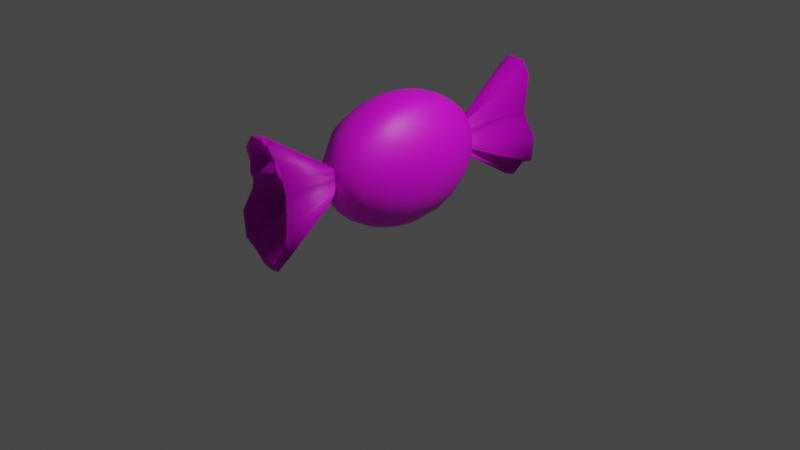 # Source: Caramelo.blend  (saved by Blender 2.82.7; exported with 4.5.12 LTS)
import bpy
from mathutils import Matrix  # noqa: F401  (used for matrix-valued properties, if any)

bpy.ops.wm.read_factory_settings(use_empty=True)
scene = bpy.context.scene
scene.name = 'Scene'

# ---- collections
col_collection = bpy.data.collections.new('Collection'); scene.collection.children.link(col_collection)

# ---- images (referenced by path relative to the original .blend; pixels are not part of the script)
import os
ASSET_DIR = os.environ.get("B2B_ASSET_DIR", "")  # directory of the original .blend (textures are referenced by path, not embedded)
HERE = os.path.dirname(os.path.abspath(__file__))  # packed textures are extracted next to this script under _unpacked/

def load_image(name, relpath, width, height, colorspace="sRGB"):
    """Load a texture the original file referenced (path relative to the .blend, or extracted next to this script)."""
    p = next((c for c in (os.path.join(HERE, relpath), os.path.join(ASSET_DIR, relpath)) if relpath and os.path.exists(c)), "")
    if p:
        img = bpy.data.images.load(p, check_existing=True)
        img.name = name
    else:  # same state as the original file: an image datablock whose file is absent (Cycles renders it pink)
        img = bpy.data.images.new(name, width, height)
        img.source = "FILE"
        img.filepath = "//" + (relpath or name)
    img.colorspace_settings.name = colorspace
    return img
img_empaqueazul = load_image('EmpaqueAzul', 'EmpaqueAzul.png', 1024, 1024, 'sRGB')
img_alasazul = load_image('AlasAzul', '', 256, 256, 'sRGB')
img_estrella = load_image('Estrella', 'Estrella.png', 1024, 1024, 'sRGB')

# ---- materials (node trees are filled in below, after node groups)
mat_emboltorio = bpy.data.materials.new('Emboltorio')
mat_emboltorio.use_transparent_shadow = False
mat_alas = bpy.data.materials.new('Alas')
mat_alas.use_transparent_shadow = False
mat_estrella = bpy.data.materials.new('Estrella')
mat_estrella.alpha_threshold = 0.0
mat_estrella.use_transparent_shadow = False
mat_estrella.line_color = (0.0, 0.0, 0.0, 1.0)

# ---- material node trees
mat_emboltorio.use_nodes = True; mat_emboltorio.node_tree.nodes.clear()
_N = mat_emboltorio.node_tree.nodes; _L = mat_emboltorio.node_tree.links
n0 = _N.new('ShaderNodeOutputMaterial'); n0.name = 'Material Output'; n0.location = (300, 300)
n1 = _N.new('ShaderNodeBsdfPrincipled'); n1.name = 'Principled BSDF'; n1.location = (10, 300)
n1.distribution = 'GGX'
n1.subsurface_method = 'BURLEY'
n1.inputs[3].default_value = 1.45
n1.inputs[27].default_value = (0.0, 0.0, 0.0, 1.0)
n1.inputs[28].default_value = 1.0
n2 = _N.new('ShaderNodeTexImage'); n2.name = 'Image Texture'; n2.location = (-280, 275)
n2.image = img_empaqueazul
_L.new(n1.outputs[0], n0.inputs[0])
_L.new(n2.outputs[0], n1.inputs[0])
n0.is_active_output = True
mat_alas.use_nodes = True; mat_alas.node_tree.nodes.clear()
_N = mat_alas.node_tree.nodes; _L = mat_alas.node_tree.links
n0 = _N.new('ShaderNodeOutputMaterial'); n0.name = 'Material Output'; n0.location = (300, 300)
n1 = _N.new('ShaderNodeBsdfPrincipled'); n1.name = 'Principled BSDF'; n1.location = (10, 300)
n1.distribution = 'GGX'
n1.subsurface_method = 'BURLEY'
n1.inputs[3].default_value = 1.45
n1.inputs[27].default_value = (0.0, 0.0, 0.0, 1.0)
n1.inputs[28].default_value = 1.0
n2 = _N.new('ShaderNodeTexImage'); n2.name = 'Image Texture'; n2.location = (-280, 275)
n2.image = img_alasazul
_L.new(n1.outputs[0], n0.inputs[0])
_L.new(n2.outputs[0], n1.inputs[0])
n0.is_active_output = True
mat_estrella.use_nodes = True; mat_estrella.node_tree.nodes.clear()
_N = mat_estrella.node_tree.nodes; _L = mat_estrella.node_tree.links
n0 = _N.new('ShaderNodeOutputMaterial'); n0.name = 'Material Output'; n0.location = (300, 300)
n1 = _N.new('ShaderNodeBsdfPrincipled'); n1.name = 'Principled BSDF'; n1.location = (10, 300)
n1.distribution = 'GGX'
n1.subsurface_method = 'BURLEY'
n1.inputs[2].default_value = 0.4
n1.inputs[3].default_value = 1.45
n1.inputs[27].default_value = (0.0, 0.0, 0.0, 1.0)
n1.inputs[28].default_value = 1.0
n2 = _N.new('ShaderNodeTexImage'); n2.name = 'Image Texture'; n2.location = (-280, 275)
n2.image = img_estrella
_L.new(n1.outputs[0], n0.inputs[0])
_L.new(n2.outputs[0], n1.inputs[0])
n0.is_active_output = True

# ---- world
world_world = bpy.data.worlds.new('World'); scene.world = world_world
world_world.use_nodes = True; world_world.node_tree.nodes.clear()
_N = world_world.node_tree.nodes; _L = world_world.node_tree.links
n0 = _N.new('ShaderNodeOutputWorld'); n0.name = 'World Output'; n0.location = (300, 300)
n1 = _N.new('ShaderNodeBackground'); n1.name = 'Background'; n1.location = (10, 300)
n1.inputs[0].default_value = (0.05088, 0.05088, 0.05088, 1.0)
_L.new(n1.outputs[0], n0.inputs[0])
n0.is_active_output = True
world_world.color = (0.05088, 0.05088, 0.05088)
world_world.use_sun_shadow = False
world_world.sun_shadow_jitter_overblur = 0.0

# ---- cameras
cam_camera = bpy.data.cameras.new('Camera')
cam_camera.clip_end = 100.0
cam_camera.ortho_scale = 7.314

# ---- lights
light_light = bpy.data.lights.new('Light', 'POINT')
light_light.transmission_factor = 0.0
light_light.energy = 1000.0
light_light.shadow_soft_size = 0.1
light_light.shadow_maximum_resolution = 0.006
light_light.use_absolute_resolution = True

# ---- meshes
me_sphere = bpy.data.meshes.new('Sphere')
me_sphere.from_pydata([(-8.915e-09, 0.2625, 0.9808), (-8.915e-09, 0.5148, 0.9239), (-8.915e-09, 0.7474, 0.8315), (-8.915e-09, 1.243, 0.3827), (-8.915e-09, 1.319, 0.1951), (-8.915e-09, 1.319, -0.1951), (-8.915e-09, 0.7474, -0.8315), (-8.915e-09, 0.2625, -0.9808), (0.05124, 0.2496, 0.9808), (0.1005, 0.4896, 0.9239), (0.1459, 0.7108, 0.8315), (0.1857, 0.9047, 0.7071), (0.2184, 1.064, 0.5556), (0.2426, 1.182, 0.3827), (0.2576, 1.255, 0.1951), (0.2626, 1.279, 7.55e-08), (0.2576, 1.255, -0.1951), (0.2426, 1.182, -0.3827), (0.2184, 1.064, -0.5556), (0.1857, 0.9047, -0.7071), (0.1459, 0.7108, -0.8315), (0.1005, 0.4896, -0.9239), (0.05124, 0.2496, -0.9808), (0.09746, 0.2123, 0.9808), (0.1912, 0.4165, 0.9239), (0.2775, 0.6047, 0.8315), (0.3533, 0.7696, 0.7071), (0.3688, 0.9049, 0.5556), (0.4096, 1.006, 0.3827), (0.4347, 1.067, 0.1951), (0.4432, 1.088, 7.55e-08), (0.4347, 1.067, -0.1951), (0.4096, 1.006, -0.3827), (0.3688, 0.9049, -0.5556), (0.3533, 0.7696, -0.7071), (0.2775, 0.6047, -0.8315), (0.1912, 0.4165, -0.9239), (0.09746, 0.2123, -0.9808), (0.1341, 0.1543, 0.9808), (0.2631, 0.3026, 0.9239), (0.382, 0.4393, 0.8315), (0.4314, 0.5591, 0.7071), (0.507, 0.6575, 0.5556), (0.5632, 0.7305, 0.3827), (0.5978, 0.7755, 0.1951), (0.6094, 0.7907, 7.55e-08), (0.5978, 0.7755, -0.1951), (0.5632, 0.7305, -0.3827), (0.507, 0.6575, -0.5556), (0.4314, 0.5591, -0.7071), (0.382, 0.4393, -0.8315), (0.2631, 0.3026, -0.9239), (0.1341, 0.1543, -0.9808), (0.1577, 0.0811, 0.9808), (0.3093, 0.1591, 0.9239), (0.3986, 0.231, 0.8315), (0.5069, 0.294, 0.7071), (0.5957, 0.3457, 0.5556), (0.6618, 0.3841, 0.3827), (0.7024, 0.4077, 0.1951), (0.7162, 0.4157, 7.55e-08), (0.7024, 0.4077, -0.1951), (0.6618, 0.3841, -0.3827), (0.5957, 0.3457, -0.5556), (0.5069, 0.294, -0.7071), (0.3986, 0.231, -0.8315), (0.3093, 0.1591, -0.9239), (0.1577, 0.0811, -0.9808), (0.1658, -4.27e-07, 0.9808), (0.3253, -4.47e-07, 0.9239), (0.419, -4.37e-07, 0.8315), (0.5329, -4.57e-07, 0.7071), (0.6263, -3.969e-07, 0.5556), (0.6957, -5.172e-07, 0.3827), (0.7385, -5.172e-07, 0.1951), (0.7529, -3.969e-07, 7.55e-08), (0.7385, -4.771e-07, -0.1951), (0.6957, -4.37e-07, -0.3827), (0.6263, -3.969e-07, -0.5556), (0.5329, -4.57e-07, -0.7071), (0.419, -4.169e-07, -0.8315), (0.3253, -4.169e-07, -0.9239), (0.1658, -4.219e-07, -0.9808), (0.1577, -0.0811, 0.9808), (0.3093, -0.1591, 0.9239), (0.3986, -0.231, 0.8315), (0.5069, -0.294, 0.7071), (0.5957, -0.3457, 0.5556), (0.6618, -0.3841, 0.3827), (0.7024, -0.4077, 0.1951), (0.7162, -0.4157, 7.55e-08), (0.7024, -0.4077, -0.1951), (0.6618, -0.3841, -0.3827), (0.5957, -0.3457, -0.5556), (0.5069, -0.294, -0.7071), (0.3986, -0.231, -0.8315), (0.3093, -0.1591, -0.9239), (0.1577, -0.0811, -0.9808), (0.1341, -0.1543, 0.9808), (0.2631, -0.3026, 0.9239), (0.382, -0.4393, 0.8315), (0.4314, -0.5591, 0.7071), (0.507, -0.6575, 0.5556), (0.5632, -0.7305, 0.3827), (0.5978, -0.7755, 0.1951), (0.6094, -0.7907, 7.55e-08), (0.5978, -0.7755, -0.1951), (0.5632, -0.7305, -0.3827), (0.507, -0.6575, -0.5556), (0.4314, -0.5591, -0.7071), (0.382, -0.4393, -0.8315), (0.2631, -0.3026, -0.9239), (0.1341, -0.1543, -0.9808), (0.09746, -0.2123, 0.9808), (0.1912, -0.4165, 0.9239), (0.2775, -0.6047, 0.8315), (0.3533, -0.7696, 0.7071), (0.3688, -0.9049, 0.5556), (0.4096, -1.006, 0.3827), (0.4347, -1.067, 0.1951), (0.4432, -1.088, 7.55e-08), (0.4347, -1.067, -0.1951), (0.4096, -1.006, -0.3827), (0.3688, -0.9049, -0.5556), (0.3533, -0.7696, -0.7071), (0.2775, -0.6047, -0.8315), (0.1912, -0.4165, -0.9239), (0.09746, -0.2123, -0.9808), (0.05124, -0.2496, 0.9808), (0.1005, -0.4896, 0.9239), (0.1459, -0.7108, 0.8315), (0.1857, -0.9047, 0.7071), (0.2184, -1.064, 0.5556), (0.2426, -1.182, 0.3827), (0.2576, -1.255, 0.1951), (0.2626, -1.279, 7.55e-08), (0.2576, -1.255, -0.1951), (0.2426, -1.182, -0.3827), (0.2184, -1.064, -0.5556), (0.1857, -0.9047, -0.7071), (0.1459, -0.7108, -0.8315), (0.1005, -0.4896, -0.9239), (0.05124, -0.2496, -0.9808), (-2.149e-08, -0.2625, 0.9808), (-5.632e-08, -0.5148, 0.9239), (-6.265e-08, -0.7474, 0.8315), (-1.199e-08, -0.9513, 0.7071), (-1.199e-08, -1.119, 0.5556), (-2.465e-08, -1.243, 0.3827), (-4.998e-08, -1.319, 0.1951), (5.133e-08, -1.345, 7.55e-08), (-4.998e-08, -1.319, -0.1951), (2.6e-08, -1.243, -0.3827), (-1.199e-08, -1.119, -0.5556), (-1.199e-08, -0.9513, -0.7071), (-6.265e-08, -0.7474, -0.8315), (-1.199e-08, -0.5148, -0.9239), (-5.658e-09, -0.2625, -0.9808), (-0.05124, -0.2496, 0.9808), (-0.1005, -0.4896, 0.9239), (-0.1459, -0.7108, 0.8315), (-0.1857, -0.9047, 0.7071), (-0.2184, -1.064, 0.5556), (-0.2426, -1.182, 0.3827), (-0.2576, -1.255, 0.1951), (-0.2626, -1.279, 7.55e-08), (-0.2576, -1.255, -0.1951), (-0.2426, -1.182, -0.3827), (-0.2184, -1.064, -0.5556), (-0.1857, -0.9047, -0.7071), (-0.1459, -0.7108, -0.8315), (-0.1005, -0.4896, -0.9239), (-0.05124, -0.2496, -0.9808), (-0.09746, -0.2123, 0.9808), (-0.1912, -0.4165, 0.9239), (-0.2775, -0.6047, 0.8315), (-0.3533, -0.7696, 0.7071), (-0.4154, -0.9049, 0.5556), (-0.4065, -1.006, 0.3827), (-0.4317, -1.067, 0.1951), (-0.4401, -1.088, 7.55e-08), (-0.4317, -1.067, -0.1951), (-0.4065, -1.006, -0.3827), (-0.4154, -0.9049, -0.5556), (-0.3533, -0.7696, -0.7071), (-0.2775, -0.6047, -0.8315), (-0.1912, -0.4165, -0.9239), (-0.09746, -0.2123, -0.9808), (-0.1341, -0.1543, 0.9808), (-0.2631, -0.3026, 0.9239), (-0.382, -0.4393, 0.8315), (-0.4283, -0.5591, 0.7071), (-0.5039, -0.6575, 0.5556), (-0.5601, -0.7305, 0.3827), (-0.5947, -0.7755, 0.1951), (-0.6064, -0.7907, 7.55e-08), (-0.5947, -0.7755, -0.1951), (-0.5601, -0.7305, -0.3827), (-0.5039, -0.6575, -0.5556), (-0.4283, -0.5591, -0.7071), (-0.382, -0.4393, -0.8315), (-0.2631, -0.3026, -0.9239), (-0.1341, -0.1543, -0.9808), (-0.1577, -0.0811, 0.9808), (-0.3093, -0.1591, 0.9239), (-0.3955, -0.231, 0.8315), (-0.5038, -0.294, 0.7071), (-0.5927, -0.3457, 0.5556), (-0.6587, -0.3841, 0.3827), (-0.6994, -0.4077, 0.1951), (-0.7131, -0.4157, 7.55e-08), (-0.6994, -0.4077, -0.1951), (-0.6587, -0.3841, -0.3827), (-0.5927, -0.3457, -0.5556), (-0.5038, -0.294, -0.7071), (-0.3955, -0.231, -0.8315), (-0.3093, -0.1591, -0.9239), (-0.1577, -0.0811, -0.9808), (-0.1658, -3.969e-07, 0.9808), (-0.3253, -3.367e-07, 0.9239), (-0.4159, -3.768e-07, 0.8315), (-0.5298, -4.37e-07, 0.7071), (-0.6232, -4.37e-07, 0.5556), (-0.6927, -3.568e-07, 0.3827), (-0.7354, -2.365e-07, 0.1951), (-0.7499, -4.771e-07, 7.55e-08), (-0.7354, -2.365e-07, -0.1951), (-0.6927, -5.172e-07, -0.3827), (-0.6232, -4.37e-07, -0.5556), (-0.5298, -4.37e-07, -0.7071), (-0.4159, -3.768e-07, -0.8315), (-0.3253, -4.57e-07, -0.9239), (-0.1658, -4.47e-07, -0.9808), (-0.1577, 0.0811, 0.9808), (-0.3093, 0.1591, 0.9239), (-0.3955, 0.231, 0.8315), (-0.5038, 0.294, 0.7071), (-0.5927, 0.3457, 0.5556), (-0.6587, 0.3841, 0.3827), (-0.6994, 0.4077, 0.1951), (-0.7131, 0.4157, 7.55e-08), (-0.6994, 0.4077, -0.1951), (-0.6587, 0.3841, -0.3827), (-0.5927, 0.3457, -0.5556), (-0.5038, 0.294, -0.7071), (-0.3955, 0.231, -0.8315), (-0.3093, 0.1591, -0.9239), (-0.1577, 0.0811, -0.9808), (-0.1341, 0.1543, 0.9808), (-0.2631, 0.3026, 0.9239), (-0.382, 0.4393, 0.8315), (-0.4283, 0.5591, 0.7071), (-0.5039, 0.6575, 0.5556), (-0.5601, 0.7305, 0.3827), (-0.5947, 0.7755, 0.1951), (-0.6064, 0.7907, 7.55e-08), (-0.5947, 0.7755, -0.1951), (-0.5601, 0.7305, -0.3827), (-0.5039, 0.6575, -0.5556), (-0.4283, 0.5591, -0.7071), (-0.382, 0.4393, -0.8315), (-0.2631, 0.3026, -0.9239), (-0.1341, 0.1543, -0.9808), (-0.09746, 0.2123, 0.9808), (-0.1912, 0.4165, 0.9239), (-0.2775, 0.6047, 0.8315), (-0.3533, 0.7696, 0.7071), (-0.4154, 0.9049, 0.5556), (-0.4065, 1.006, 0.3827), (-0.4317, 1.067, 0.1951), (-0.4401, 1.088, 7.55e-08), (-0.4317, 1.067, -0.1951), (-0.4065, 1.006, -0.3827), (-0.4154, 0.9049, -0.5556), (-0.3533, 0.7696, -0.7071), (-0.2775, 0.6047, -0.8315), (-0.1912, 0.4165, -0.9239), (-0.09746, 0.2123, -0.9808), (-0.05124, 0.2496, 0.9808), (-0.1005, 0.4896, 0.9239), (-0.1459, 0.7108, 0.8315), (-0.1857, 0.9047, 0.7071), (-0.2184, 1.064, 0.5556), (-0.2426, 1.182, 0.3827), (-0.2576, 1.255, 0.1951), (-0.2626, 1.279, 7.55e-08), (-0.2576, 1.255, -0.1951), (-0.2426, 1.182, -0.3827), (-0.2184, 1.064, -0.5556), (-0.1857, 0.9047, -0.7071), (-0.1459, 0.7108, -0.8315), (-0.1005, 0.4896, -0.9239), (-0.05124, 0.2496, -0.9808), (-3.732e-08, 0.9513, 0.7071), (-2.465e-08, 1.119, 0.5556), (-4.998e-08, 1.345, 7.55e-08), (-4.998e-08, 1.243, -0.3827), (-2.465e-08, 1.119, -0.5556), (-3.732e-08, 0.9513, -0.7071), (-2.465e-08, 0.5148, -0.9239)], [], [(297, 296, 17, 18), (293, 2, 10, 11), (298, 297, 18, 19), (294, 293, 11, 12), (6, 298, 19, 20), (3, 294, 12, 13), (299, 6, 20, 21), (4, 3, 13, 14), (7, 299, 21, 22), (295, 4, 14, 15), (5, 295, 15, 16), (1, 0, 8, 9), (296, 5, 16, 17), (2, 1, 9, 10), (9, 8, 23, 24), (17, 16, 31, 32), (10, 9, 24, 25), (18, 17, 32, 33), (11, 10, 25, 26), (19, 18, 33, 34), (12, 11, 26, 27), (20, 19, 34, 35), (13, 12, 27, 28), (21, 20, 35, 36), (14, 13, 28, 29), (22, 21, 36, 37), (15, 14, 29, 30), (16, 15, 30, 31), (28, 27, 42, 43), (36, 35, 50, 51), (29, 28, 43, 44), (37, 36, 51, 52), (30, 29, 44, 45), (31, 30, 45, 46), (24, 23, 38, 39), (32, 31, 46, 47), (25, 24, 39, 40), (33, 32, 47, 48), (26, 25, 40, 41), (34, 33, 48, 49), (27, 26, 41, 42), (35, 34, 49, 50), (47, 46, 61, 62), (40, 39, 54, 55), (48, 47, 62, 63), (41, 40, 55, 56), (49, 48, 63, 64), (42, 41, 56, 57), (50, 49, 64, 65), (43, 42, 57, 58), (51, 50, 65, 66), (44, 43, 58, 59), (52, 51, 66, 67), (45, 44, 59, 60), (46, 45, 60, 61), (39, 38, 53, 54), (66, 65, 80, 81), (59, 58, 73, 74), (67, 66, 81, 82), (60, 59, 74, 75), (61, 60, 75, 76), (54, 53, 68, 69), (62, 61, 76, 77), (55, 54, 69, 70), (63, 62, 77, 78), (56, 55, 70, 71), (64, 63, 78, 79), (57, 56, 71, 72), (65, 64, 79, 80), (58, 57, 72, 73), (78, 77, 92, 93), (71, 70, 85, 86), (79, 78, 93, 94), (72, 71, 86, 87), (80, 79, 94, 95), (73, 72, 87, 88), (81, 80, 95, 96), (74, 73, 88, 89), (82, 81, 96, 97), (75, 74, 89, 90), (76, 75, 90, 91), (69, 68, 83, 84), (77, 76, 91, 92), (70, 69, 84, 85), (97, 96, 111, 112), (90, 89, 104, 105), (91, 90, 105, 106), (84, 83, 98, 99), (92, 91, 106, 107), (85, 84, 99, 100), (93, 92, 107, 108), (86, 85, 100, 101), (94, 93, 108, 109), (87, 86, 101, 102), (95, 94, 109, 110), (88, 87, 102, 103), (96, 95, 110, 111), (89, 88, 103, 104), (101, 100, 115, 116), (109, 108, 123, 124), (102, 101, 116, 117), (110, 109, 124, 125), (103, 102, 117, 118), (111, 110, 125, 126), (104, 103, 118, 119), (112, 111, 126, 127), (105, 104, 119, 120), (106, 105, 120, 121), (99, 98, 113, 114), (107, 106, 121, 122), (100, 99, 114, 115), (108, 107, 122, 123), (120, 119, 134, 135), (121, 120, 135, 136), (114, 113, 128, 129), (122, 121, 136, 137), (115, 114, 129, 130), (123, 122, 137, 138), (116, 115, 130, 131), (124, 123, 138, 139), (117, 116, 131, 132), (125, 124, 139, 140), (118, 117, 132, 133), (126, 125, 140, 141), (119, 118, 133, 134), (127, 126, 141, 142), (139, 138, 153, 154), (132, 131, 146, 147), (140, 139, 154, 155), (133, 132, 147, 148), (141, 140, 155, 156), (134, 133, 148, 149), (142, 141, 156, 157), (135, 134, 149, 150), (136, 135, 150, 151), (129, 128, 143, 144), (137, 136, 151, 152), (130, 129, 144, 145), (138, 137, 152, 153), (131, 130, 145, 146), (151, 150, 165, 166), (144, 143, 158, 159), (152, 151, 166, 167), (145, 144, 159, 160), (153, 152, 167, 168), (146, 145, 160, 161), (154, 153, 168, 169), (147, 146, 161, 162), (155, 154, 169, 170), (148, 147, 162, 163), (156, 155, 170, 171), (149, 148, 163, 164), (157, 156, 171, 172), (150, 149, 164, 165), (162, 161, 176, 177), (170, 169, 184, 185), (163, 162, 177, 178), (171, 170, 185, 186), (164, 163, 178, 179), (172, 171, 186, 187), (165, 164, 179, 180), (166, 165, 180, 181), (159, 158, 173, 174), (167, 166, 181, 182), (160, 159, 174, 175), (168, 167, 182, 183), (161, 160, 175, 176), (169, 168, 183, 184), (181, 180, 195, 196), (174, 173, 188, 189), (182, 181, 196, 197), (175, 174, 189, 190), (183, 182, 197, 198), (176, 175, 190, 191), (184, 183, 198, 199), (177, 176, 191, 192), (185, 184, 199, 200), (178, 177, 192, 193), (186, 185, 200, 201), (179, 178, 193, 194), (187, 186, 201, 202), (180, 179, 194, 195), (200, 199, 214, 215), (193, 192, 207, 208), (201, 200, 215, 216), (194, 193, 208, 209), (202, 201, 216, 217), (195, 194, 209, 210), (196, 195, 210, 211), (189, 188, 203, 204), (197, 196, 211, 212), (190, 189, 204, 205), (198, 197, 212, 213), (191, 190, 205, 206), (199, 198, 213, 214), (192, 191, 206, 207), (212, 211, 226, 227), (205, 204, 219, 220), (213, 212, 227, 228), (206, 205, 220, 221), (214, 213, 228, 229), (207, 206, 221, 222), (215, 214, 229, 230), (208, 207, 222, 223), (216, 215, 230, 231), (209, 208, 223, 224), (217, 216, 231, 232), (210, 209, 224, 225), (211, 210, 225, 226), (204, 203, 218, 219), (231, 230, 245, 246), (224, 223, 238, 239), (232, 231, 246, 247), (225, 224, 239, 240), (226, 225, 240, 241), (219, 218, 233, 234), (227, 226, 241, 242), (220, 219, 234, 235), (228, 227, 242, 243), (221, 220, 235, 236), (229, 228, 243, 244), (222, 221, 236, 237), (230, 229, 244, 245), (223, 222, 237, 238), (235, 234, 249, 250), (243, 242, 257, 258), (236, 235, 250, 251), (244, 243, 258, 259), (237, 236, 251, 252), (245, 244, 259, 260), (238, 237, 252, 253), (246, 245, 260, 261), (239, 238, 253, 254), (247, 246, 261, 262), (240, 239, 254, 255), (241, 240, 255, 256), (234, 233, 248, 249), (242, 241, 256, 257), (254, 253, 268, 269), (262, 261, 276, 277), (255, 254, 269, 270), (256, 255, 270, 271), (249, 248, 263, 264), (257, 256, 271, 272), (250, 249, 264, 265), (258, 257, 272, 273), (251, 250, 265, 266), (259, 258, 273, 274), (252, 251, 266, 267), (260, 259, 274, 275), (253, 252, 267, 268), (261, 260, 275, 276), (273, 272, 287, 288), (266, 265, 280, 281), (274, 273, 288, 289), (267, 266, 281, 282), (275, 274, 289, 290), (268, 267, 282, 283), (276, 275, 290, 291), (269, 268, 283, 284), (277, 276, 291, 292), (270, 269, 284, 285), (271, 270, 285, 286), (264, 263, 278, 279), (272, 271, 286, 287), (265, 264, 279, 280), (292, 291, 299, 7), (285, 284, 4, 295), (286, 285, 295, 5), (279, 278, 0, 1), (287, 286, 5, 296), (280, 279, 1, 2), (288, 287, 296, 297), (281, 280, 2, 293), (289, 288, 297, 298), (282, 281, 293, 294), (290, 289, 298, 6), (283, 282, 294, 3), (291, 290, 6, 299), (284, 283, 3, 4), (8, 0, 278, 263, 248, 233, 218, 203, 188, 173, 158, 143, 128, 113, 98, 83, 68, 53, 38, 23), (7, 22, 37, 52, 67, 82, 97, 112, 127, 142, 157, 172, 187, 202, 217, 232, 247, 262, 277, 292)])
me_sphere.polygons.foreach_set('use_smooth', [True] * 282)
_uv = me_sphere.uv_layers.new(name='UVMap')
_uv.uv.foreach_set('vector', [0.868, 0.3394, 0.9083, 0.3954, 0.8886, 0.3954, 0.8503, 0.3394, 0.8138, 0.7483, 0.7478, 0.7886, 0.736, 0.7886, 0.7988, 0.7483, 0.8138, 0.2903, 0.868, 0.3394, 0.8503, 0.3394, 0.7988, 0.2903, 0.868, 0.6992, 0.8138, 0.7483, 0.7988, 0.7483, 0.8503, 0.6992, 0.7478, 0.25, 0.8138, 0.2903, 0.7988, 0.2903, 0.736, 0.25, 0.9083, 0.6432, 0.868, 0.6992, 0.8503, 0.6992, 0.8886, 0.6432, 0.6725, 0.2201, 0.7478, 0.25, 0.736, 0.25, 0.6643, 0.2201, 0.9331, 0.5825, 0.9083, 0.6432, 0.8886, 0.6432, 0.9122, 0.5825, 0.5908, 0.2017, 0.6725, 0.2201, 0.6643, 0.2201, 0.5866, 0.2017, 0.9414, 0.5193, 0.9331, 0.5825, 0.9122, 0.5825, 0.9201, 0.5193, 0.9331, 0.4561, 0.9414, 0.5193, 0.9201, 0.5193, 0.9122, 0.4561, 0.6725, 0.8185, 0.5908, 0.8369, 0.5866, 0.8369, 0.6643, 0.8185, 0.9083, 0.3954, 0.9331, 0.4561, 0.9122, 0.4561, 0.8886, 0.3954, 0.7478, 0.7886, 0.6725, 0.8185, 0.6643, 0.8185, 0.736, 0.7886, 0.6643, 0.8185, 0.5866, 0.8369, 0.5745, 0.8369, 0.6406, 0.8185, 0.8886, 0.3954, 0.9122, 0.4561, 0.8515, 0.4561, 0.8314, 0.3954, 0.736, 0.7886, 0.6643, 0.8185, 0.6406, 0.8185, 0.7016, 0.7886, 0.8503, 0.3394, 0.8886, 0.3954, 0.8314, 0.3954, 0.7988, 0.3394, 0.7988, 0.7483, 0.736, 0.7886, 0.7016, 0.7886, 0.755, 0.7483, 0.7988, 0.2903, 0.8503, 0.3394, 0.7988, 0.3394, 0.755, 0.2903, 0.8503, 0.6992, 0.7988, 0.7483, 0.755, 0.7483, 0.7988, 0.6992, 0.736, 0.25, 0.7988, 0.2903, 0.755, 0.2903, 0.7016, 0.25, 0.8886, 0.6432, 0.8503, 0.6992, 0.7988, 0.6992, 0.8314, 0.6432, 0.6643, 0.2201, 0.736, 0.25, 0.7016, 0.25, 0.6406, 0.2201, 0.9122, 0.5825, 0.8886, 0.6432, 0.8314, 0.6432, 0.8515, 0.5825, 0.5866, 0.2017, 0.6643, 0.2201, 0.6406, 0.2201, 0.5745, 0.2017, 0.9201, 0.5193, 0.9122, 0.5825, 0.8515, 0.5825, 0.8582, 0.5193, 0.9122, 0.4561, 0.9201, 0.5193, 0.8582, 0.5193, 0.8515, 0.4561, 0.8314, 0.6432, 0.7988, 0.6992, 0.7187, 0.6992, 0.7424, 0.6432, 0.6406, 0.2201, 0.7016, 0.25, 0.648, 0.25, 0.6038, 0.2201, 0.8515, 0.5825, 0.8314, 0.6432, 0.7424, 0.6432, 0.7569, 0.5825, 0.5745, 0.2017, 0.6406, 0.2201, 0.6038, 0.2201, 0.5557, 0.2017, 0.8582, 0.5193, 0.8515, 0.5825, 0.7569, 0.5825, 0.7619, 0.5193, 0.8515, 0.4561, 0.8582, 0.5193, 0.7619, 0.5193, 0.7569, 0.4561, 0.6406, 0.8185, 0.5745, 0.8369, 0.5557, 0.8369, 0.6038, 0.8185, 0.8314, 0.3954, 0.8515, 0.4561, 0.7569, 0.4561, 0.7424, 0.3954, 0.7016, 0.7886, 0.6406, 0.8185, 0.6038, 0.8185, 0.648, 0.7886, 0.7988, 0.3394, 0.8314, 0.3954, 0.7424, 0.3954, 0.7187, 0.3394, 0.755, 0.7483, 0.7016, 0.7886, 0.648, 0.7886, 0.6868, 0.7483, 0.755, 0.2903, 0.7988, 0.3394, 0.7187, 0.3394, 0.6868, 0.2903, 0.7988, 0.6992, 0.755, 0.7483, 0.6868, 0.7483, 0.7187, 0.6992, 0.7016, 0.25, 0.755, 0.2903, 0.6868, 0.2903, 0.648, 0.25, 0.7424, 0.3954, 0.7569, 0.4561, 0.6378, 0.4561, 0.6301, 0.3954, 0.648, 0.7886, 0.6038, 0.8185, 0.5573, 0.8185, 0.5806, 0.7886, 0.7187, 0.3394, 0.7424, 0.3954, 0.6301, 0.3954, 0.6177, 0.3394, 0.6868, 0.7483, 0.648, 0.7886, 0.5806, 0.7886, 0.601, 0.7483, 0.6868, 0.2903, 0.7187, 0.3394, 0.6177, 0.3394, 0.601, 0.2903, 0.7187, 0.6992, 0.6868, 0.7483, 0.601, 0.7483, 0.6177, 0.6992, 0.648, 0.25, 0.6868, 0.2903, 0.601, 0.2903, 0.5806, 0.25, 0.7424, 0.6432, 0.7187, 0.6992, 0.6177, 0.6992, 0.6301, 0.6432, 0.6038, 0.2201, 0.648, 0.25, 0.5806, 0.25, 0.5573, 0.2201, 0.7569, 0.5825, 0.7424, 0.6432, 0.6301, 0.6432, 0.6378, 0.5825, 0.5557, 0.2017, 0.6038, 0.2201, 0.5573, 0.2201, 0.532, 0.2017, 0.7619, 0.5193, 0.7569, 0.5825, 0.6378, 0.5825, 0.6404, 0.5193, 0.7569, 0.4561, 0.7619, 0.5193, 0.6404, 0.5193, 0.6378, 0.4561, 0.6038, 0.8185, 0.5557, 0.8369, 0.532, 0.8369, 0.5573, 0.8185, 0.5573, 0.2201, 0.5806, 0.25, 0.5058, 0.25, 0.5058, 0.2201, 0.6378, 0.5825, 0.6301, 0.6432, 0.5058, 0.6432, 0.5058, 0.5825, 0.532, 0.2017, 0.5573, 0.2201, 0.5058, 0.2201, 0.5058, 0.2017, 0.6404, 0.5193, 0.6378, 0.5825, 0.5058, 0.5825, 0.5058, 0.5193, 0.6378, 0.4561, 0.6404, 0.5193, 0.5058, 0.5193, 0.5058, 0.4561, 0.5573, 0.8185, 0.532, 0.8369, 0.5058, 0.8369, 0.5058, 0.8185, 0.6301, 0.3954, 0.6378, 0.4561, 0.5058, 0.4561, 0.5058, 0.3954, 0.5806, 0.7886, 0.5573, 0.8185, 0.5058, 0.8185, 0.5058, 0.7886, 0.6177, 0.3394, 0.6301, 0.3954, 0.5058, 0.3954, 0.5058, 0.3394, 0.601, 0.7483, 0.5806, 0.7886, 0.5058, 0.7886, 0.5058, 0.7483, 0.601, 0.2903, 0.6177, 0.3394, 0.5058, 0.3394, 0.5058, 0.2903, 0.6177, 0.6992, 0.601, 0.7483, 0.5058, 0.7483, 0.5058, 0.6992, 0.5806, 0.25, 0.601, 0.2903, 0.5058, 0.2903, 0.5058, 0.25, 0.6301, 0.6432, 0.6177, 0.6992, 0.5058, 0.6992, 0.5058, 0.6432, 0.5058, 0.3394, 0.5058, 0.3954, 0.3814, 0.3954, 0.3938, 0.3394, 0.5058, 0.7483, 0.5058, 0.7886, 0.431, 0.7886, 0.4106, 0.7483, 0.5058, 0.2903, 0.5058, 0.3394, 0.3938, 0.3394, 0.4106, 0.2903, 0.5058, 0.6992, 0.5058, 0.7483, 0.4106, 0.7483, 0.3938, 0.6992, 0.5058, 0.25, 0.5058, 0.2903, 0.4106, 0.2903, 0.431, 0.25, 0.5058, 0.6432, 0.5058, 0.6992, 0.3938, 0.6992, 0.3814, 0.6432, 0.5058, 0.2201, 0.5058, 0.25, 0.431, 0.25, 0.4542, 0.2201, 0.5058, 0.5825, 0.5058, 0.6432, 0.3814, 0.6432, 0.3737, 0.5825, 0.5058, 0.2017, 0.5058, 0.2201, 0.4542, 0.2201, 0.4795, 0.2017, 0.5058, 0.5193, 0.5058, 0.5825, 0.3737, 0.5825, 0.3711, 0.5193, 0.5058, 0.4561, 0.5058, 0.5193, 0.3711, 0.5193, 0.3737, 0.4561, 0.5058, 0.8185, 0.5058, 0.8369, 0.4795, 0.8369, 0.4542, 0.8185, 0.5058, 0.3954, 0.5058, 0.4561, 0.3737, 0.4561, 0.3814, 0.3954, 0.5058, 0.7886, 0.5058, 0.8185, 0.4542, 0.8185, 0.431, 0.7886, 0.4795, 0.2017, 0.4542, 0.2201, 0.4078, 0.2201, 0.4558, 0.2017, 0.3711, 0.5193, 0.3737, 0.5825, 0.2546, 0.5825, 0.2497, 0.5193, 0.3737, 0.4561, 0.3711, 0.5193, 0.2497, 0.5193, 0.2546, 0.4561, 0.4542, 0.8185, 0.4795, 0.8369, 0.4558, 0.8369, 0.4078, 0.8185, 0.3814, 0.3954, 0.3737, 0.4561, 0.2546, 0.4561, 0.2692, 0.3954, 0.431, 0.7886, 0.4542, 0.8185, 0.4078, 0.8185, 0.3635, 0.7886, 0.3938, 0.3394, 0.3814, 0.3954, 0.2692, 0.3954, 0.2928, 0.3394, 0.4106, 0.7483, 0.431, 0.7886, 0.3635, 0.7886, 0.3247, 0.7483, 0.4106, 0.2903, 0.3938, 0.3394, 0.2928, 0.3394, 0.3247, 0.2903, 0.3938, 0.6992, 0.4106, 0.7483, 0.3247, 0.7483, 0.2928, 0.6992, 0.431, 0.25, 0.4106, 0.2903, 0.3247, 0.2903, 0.3635, 0.25, 0.3814, 0.6432, 0.3938, 0.6992, 0.2928, 0.6992, 0.2692, 0.6432, 0.4542, 0.2201, 0.431, 0.25, 0.3635, 0.25, 0.4078, 0.2201, 0.3737, 0.5825, 0.3814, 0.6432, 0.2692, 0.6432, 0.2546, 0.5825, 0.3247, 0.7483, 0.3635, 0.7886, 0.3099, 0.7886, 0.2565, 0.7483, 0.3247, 0.2903, 0.2928, 0.3394, 0.2127, 0.3394, 0.2565, 0.2903, 0.2928, 0.6992, 0.3247, 0.7483, 0.2565, 0.7483, 0.2127, 0.6992, 0.3635, 0.25, 0.3247, 0.2903, 0.2565, 0.2903, 0.3099, 0.25, 0.2692, 0.6432, 0.2928, 0.6992, 0.2127, 0.6992, 0.1801, 0.6432, 0.4078, 0.2201, 0.3635, 0.25, 0.3099, 0.25, 0.3709, 0.2201, 0.2546, 0.5825, 0.2692, 0.6432, 0.1801, 0.6432, 0.1601, 0.5825, 0.4558, 0.2017, 0.4078, 0.2201, 0.3709, 0.2201, 0.437, 0.2017, 0.2497, 0.5193, 0.2546, 0.5825, 0.1601, 0.5825, 0.1533, 0.5193, 0.2546, 0.4561, 0.2497, 0.5193, 0.1533, 0.5193, 0.1601, 0.4561, 0.4078, 0.8185, 0.4558, 0.8369, 0.437, 0.8369, 0.3709, 0.8185, 0.2692, 0.3954, 0.2546, 0.4561, 0.1601, 0.4561, 0.1801, 0.3954, 0.3635, 0.7886, 0.4078, 0.8185, 0.3709, 0.8185, 0.3099, 0.7886, 0.2928, 0.3394, 0.2692, 0.3954, 0.1801, 0.3954, 0.2127, 0.3394, 0.1533, 0.5193, 0.1601, 0.5825, 0.09937, 0.5825, 0.09141, 0.5193, 0.1601, 0.4561, 0.1533, 0.5193, 0.09141, 0.5193, 0.09937, 0.4561, 0.3709, 0.8185, 0.437, 0.8369, 0.4249, 0.8369, 0.3472, 0.8185, 0.1801, 0.3954, 0.1601, 0.4561, 0.09937, 0.4561, 0.1229, 0.3954, 0.3099, 0.7886, 0.3709, 0.8185, 0.3472, 0.8185, 0.2756, 0.7886, 0.2127, 0.3394, 0.1801, 0.3954, 0.1229, 0.3954, 0.1612, 0.3394, 0.2565, 0.7483, 0.3099, 0.7886, 0.2756, 0.7886, 0.2128, 0.7483, 0.2565, 0.2903, 0.2127, 0.3394, 0.1612, 0.3394, 0.2128, 0.2903, 0.2127, 0.6992, 0.2565, 0.7483, 0.2128, 0.7483, 0.1612, 0.6992, 0.3099, 0.25, 0.2565, 0.2903, 0.2128, 0.2903, 0.2756, 0.25, 0.1801, 0.6432, 0.2127, 0.6992, 0.1612, 0.6992, 0.1229, 0.6432, 0.3709, 0.2201, 0.3099, 0.25, 0.2756, 0.25, 0.3472, 0.2201, 0.1601, 0.5825, 0.1801, 0.6432, 0.1229, 0.6432, 0.09937, 0.5825, 0.437, 0.2017, 0.3709, 0.2201, 0.3472, 0.2201, 0.4249, 0.2017, 0.2128, 0.2903, 0.1612, 0.3394, 0.1435, 0.3394, 0.1977, 0.2903, 0.1612, 0.6992, 0.2128, 0.7483, 0.1977, 0.7483, 0.1435, 0.6992, 0.2756, 0.25, 0.2128, 0.2903, 0.1977, 0.2903, 0.2637, 0.25, 0.1229, 0.6432, 0.1612, 0.6992, 0.1435, 0.6992, 0.1032, 0.6432, 0.3472, 0.2201, 0.2756, 0.25, 0.2637, 0.25, 0.339, 0.2201, 0.09937, 0.5825, 0.1229, 0.6432, 0.1032, 0.6432, 0.07845, 0.5825, 0.4249, 0.2017, 0.3472, 0.2201, 0.339, 0.2201, 0.4208, 0.2017, 0.09141, 0.5193, 0.09937, 0.5825, 0.07845, 0.5825, 0.07008, 0.5193, 0.09937, 0.4561, 0.09141, 0.5193, 0.07008, 0.5193, 0.07845, 0.4561, 0.3472, 0.8185, 0.4249, 0.8369, 0.4208, 0.8369, 0.339, 0.8185, 0.1229, 0.3954, 0.09937, 0.4561, 0.07845, 0.4561, 0.1032, 0.3954, 0.2756, 0.7886, 0.3472, 0.8185, 0.339, 0.8185, 0.2637, 0.7886, 0.1612, 0.3394, 0.1229, 0.3954, 0.1032, 0.3954, 0.1435, 0.3394, 0.2128, 0.7483, 0.2756, 0.7886, 0.2637, 0.7886, 0.1977, 0.7483, 0.07845, 0.4561, 0.07008, 0.5193, 0.09141, 0.5193, 0.09937, 0.4561, 0.339, 0.8185, 0.4208, 0.8369, 0.4249, 0.8369, 0.3472, 0.8185, 0.1032, 0.3954, 0.07845, 0.4561, 0.09937, 0.4561, 0.1229, 0.3954, 0.2637, 0.7886, 0.339, 0.8185, 0.3472, 0.8185, 0.2756, 0.7886, 0.1435, 0.3394, 0.1032, 0.3954, 0.1229, 0.3954, 0.1612, 0.3394, 0.1977, 0.7483, 0.2637, 0.7886, 0.2756, 0.7886, 0.2128, 0.7483, 0.1977, 0.2903, 0.1435, 0.3394, 0.1612, 0.3394, 0.2128, 0.2903, 0.1435, 0.6992, 0.1977, 0.7483, 0.2128, 0.7483, 0.1612, 0.6992, 0.2637, 0.25, 0.1977, 0.2903, 0.2128, 0.2903, 0.2756, 0.25, 0.1032, 0.6432, 0.1435, 0.6992, 0.1612, 0.6992, 0.1229, 0.6432, 0.339, 0.2201, 0.2637, 0.25, 0.2756, 0.25, 0.3472, 0.2201, 0.07845, 0.5825, 0.1032, 0.6432, 0.1229, 0.6432, 0.09937, 0.5825, 0.4208, 0.2017, 0.339, 0.2201, 0.3472, 0.2201, 0.4249, 0.2017, 0.07008, 0.5193, 0.07845, 0.5825, 0.09937, 0.5825, 0.09141, 0.5193, 0.1612, 0.6992, 0.2128, 0.7483, 0.2565, 0.7483, 0.2127, 0.6992, 0.2756, 0.25, 0.2128, 0.2903, 0.2565, 0.2903, 0.3099, 0.25, 0.1229, 0.6432, 0.1612, 0.6992, 0.2127, 0.6992, 0.1801, 0.6432, 0.3472, 0.2201, 0.2756, 0.25, 0.3099, 0.25, 0.3709, 0.2201, 0.09937, 0.5825, 0.1229, 0.6432, 0.1801, 0.6432, 0.1601, 0.5825, 0.4249, 0.2017, 0.3472, 0.2201, 0.3709, 0.2201, 0.437, 0.2017, 0.09141, 0.5193, 0.09937, 0.5825, 0.1601, 0.5825, 0.1533, 0.5193, 0.09937, 0.4561, 0.09141, 0.5193, 0.1533, 0.5193, 0.1601, 0.4561, 0.3472, 0.8185, 0.4249, 0.8369, 0.437, 0.8369, 0.3709, 0.8185, 0.1229, 0.3954, 0.09937, 0.4561, 0.1601, 0.4561, 0.1801, 0.3954, 0.2756, 0.7886, 0.3472, 0.8185, 0.3709, 0.8185, 0.3099, 0.7886, 0.1612, 0.3394, 0.1229, 0.3954, 0.1801, 0.3954, 0.2127, 0.3394, 0.2128, 0.7483, 0.2756, 0.7886, 0.3099, 0.7886, 0.2565, 0.7483, 0.2128, 0.2903, 0.1612, 0.3394, 0.2127, 0.3394, 0.2565, 0.2903, 0.1601, 0.4561, 0.1533, 0.5193, 0.2497, 0.5193, 0.2546, 0.4561, 0.3709, 0.8185, 0.437, 0.8369, 0.4558, 0.8369, 0.4078, 0.8185, 0.1801, 0.3954, 0.1601, 0.4561, 0.2546, 0.4561, 0.2692, 0.3954, 0.3099, 0.7886, 0.3709, 0.8185, 0.4078, 0.8185, 0.3635, 0.7886, 0.2127, 0.3394, 0.1801, 0.3954, 0.2692, 0.3954, 0.2928, 0.3394, 0.2565, 0.7483, 0.3099, 0.7886, 0.3635, 0.7886, 0.3247, 0.7483, 0.2565, 0.2903, 0.2127, 0.3394, 0.2928, 0.3394, 0.3247, 0.2903, 0.2127, 0.6992, 0.2565, 0.7483, 0.3247, 0.7483, 0.2928, 0.6992, 0.3099, 0.25, 0.2565, 0.2903, 0.3247, 0.2903, 0.3635, 0.25, 0.1801, 0.6432, 0.2127, 0.6992, 0.2928, 0.6992, 0.2692, 0.6432, 0.3709, 0.2201, 0.3099, 0.25, 0.3635, 0.25, 0.4078, 0.2201, 0.1601, 0.5825, 0.1801, 0.6432, 0.2692, 0.6432, 0.2546, 0.5825, 0.437, 0.2017, 0.3709, 0.2201, 0.4078, 0.2201, 0.4558, 0.2017, 0.1533, 0.5193, 0.1601, 0.5825, 0.2546, 0.5825, 0.2497, 0.5193, 0.3635, 0.25, 0.3247, 0.2903, 0.4106, 0.2903, 0.431, 0.25, 0.2692, 0.6432, 0.2928, 0.6992, 0.3938, 0.6992, 0.3814, 0.6432, 0.4078, 0.2201, 0.3635, 0.25, 0.431, 0.25, 0.4542, 0.2201, 0.2546, 0.5825, 0.2692, 0.6432, 0.3814, 0.6432, 0.3737, 0.5825, 0.4558, 0.2017, 0.4078, 0.2201, 0.4542, 0.2201, 0.4795, 0.2017, 0.2497, 0.5193, 0.2546, 0.5825, 0.3737, 0.5825, 0.3711, 0.5193, 0.2546, 0.4561, 0.2497, 0.5193, 0.3711, 0.5193, 0.3737, 0.4561, 0.4078, 0.8185, 0.4558, 0.8369, 0.4795, 0.8369, 0.4542, 0.8185, 0.2692, 0.3954, 0.2546, 0.4561, 0.3737, 0.4561, 0.3814, 0.3954, 0.3635, 0.7886, 0.4078, 0.8185, 0.4542, 0.8185, 0.431, 0.7886, 0.2928, 0.3394, 0.2692, 0.3954, 0.3814, 0.3954, 0.3938, 0.3394, 0.3247, 0.7483, 0.3635, 0.7886, 0.431, 0.7886, 0.4106, 0.7483, 0.3247, 0.2903, 0.2928, 0.3394, 0.3938, 0.3394, 0.4106, 0.2903, 0.2928, 0.6992, 0.3247, 0.7483, 0.4106, 0.7483, 0.3938, 0.6992, 0.3814, 0.3954, 0.3737, 0.4561, 0.5058, 0.4561, 0.5058, 0.3954, 0.431, 0.7886, 0.4542, 0.8185, 0.5058, 0.8185, 0.5058, 0.7886, 0.3938, 0.3394, 0.3814, 0.3954, 0.5058, 0.3954, 0.5058, 0.3394, 0.4106, 0.7483, 0.431, 0.7886, 0.5058, 0.7886, 0.5058, 0.7483, 0.4106, 0.2903, 0.3938, 0.3394, 0.5058, 0.3394, 0.5058, 0.2903, 0.3938, 0.6992, 0.4106, 0.7483, 0.5058, 0.7483, 0.5058, 0.6992, 0.431, 0.25, 0.4106, 0.2903, 0.5058, 0.2903, 0.5058, 0.25, 0.3814, 0.6432, 0.3938, 0.6992, 0.5058, 0.6992, 0.5058, 0.6432, 0.4542, 0.2201, 0.431, 0.25, 0.5058, 0.25, 0.5058, 0.2201, 0.3737, 0.5825, 0.3814, 0.6432, 0.5058, 0.6432, 0.5058, 0.5825, 0.4795, 0.2017, 0.4542, 0.2201, 0.5058, 0.2201, 0.5058, 0.2017, 0.3711, 0.5193, 0.3737, 0.5825, 0.5058, 0.5825, 0.5058, 0.5193, 0.3737, 0.4561, 0.3711, 0.5193, 0.5058, 0.5193, 0.5058, 0.4561, 0.4542, 0.8185, 0.4795, 0.8369, 0.5058, 0.8369, 0.5058, 0.8185, 0.5058, 0.2201, 0.5058, 0.25, 0.5806, 0.25, 0.5573, 0.2201, 0.5058, 0.5825, 0.5058, 0.6432, 0.6301, 0.6432, 0.6378, 0.5825, 0.5058, 0.2017, 0.5058, 0.2201, 0.5573, 0.2201, 0.532, 0.2017, 0.5058, 0.5193, 0.5058, 0.5825, 0.6378, 0.5825, 0.6404, 0.5193, 0.5058, 0.4561, 0.5058, 0.5193, 0.6404, 0.5193, 0.6378, 0.4561, 0.5058, 0.8185, 0.5058, 0.8369, 0.532, 0.8369, 0.5573, 0.8185, 0.5058, 0.3954, 0.5058, 0.4561, 0.6378, 0.4561, 0.6301, 0.3954, 0.5058, 0.7886, 0.5058, 0.8185, 0.5573, 0.8185, 0.5806, 0.7886, 0.5058, 0.3394, 0.5058, 0.3954, 0.6301, 0.3954, 0.6177, 0.3394, 0.5058, 0.7483, 0.5058, 0.7886, 0.5806, 0.7886, 0.601, 0.7483, 0.5058, 0.2903, 0.5058, 0.3394, 0.6177, 0.3394, 0.601, 0.2903, 0.5058, 0.6992, 0.5058, 0.7483, 0.601, 0.7483, 0.6177, 0.6992, 0.5058, 0.25, 0.5058, 0.2903, 0.601, 0.2903, 0.5806, 0.25, 0.5058, 0.6432, 0.5058, 0.6992, 0.6177, 0.6992, 0.6301, 0.6432, 0.5806, 0.7886, 0.5573, 0.8185, 0.6038, 0.8185, 0.648, 0.7886, 0.6177, 0.3394, 0.6301, 0.3954, 0.7424, 0.3954, 0.7187, 0.3394, 0.601, 0.7483, 0.5806, 0.7886, 0.648, 0.7886, 0.6868, 0.7483, 0.601, 0.2903, 0.6177, 0.3394, 0.7187, 0.3394, 0.6868, 0.2903, 0.6177, 0.6992, 0.601, 0.7483, 0.6868, 0.7483, 0.7187, 0.6992, 0.5806, 0.25, 0.601, 0.2903, 0.6868, 0.2903, 0.648, 0.25, 0.6301, 0.6432, 0.6177, 0.6992, 0.7187, 0.6992, 0.7424, 0.6432, 0.5573, 0.2201, 0.5806, 0.25, 0.648, 0.25, 0.6038, 0.2201, 0.6378, 0.5825, 0.6301, 0.6432, 0.7424, 0.6432, 0.7569, 0.5825, 0.532, 0.2017, 0.5573, 0.2201, 0.6038, 0.2201, 0.5557, 0.2017, 0.6404, 0.5193, 0.6378, 0.5825, 0.7569, 0.5825, 0.7619, 0.5193, 0.6378, 0.4561, 0.6404, 0.5193, 0.7619, 0.5193, 0.7569, 0.4561, 0.5573, 0.8185, 0.532, 0.8369, 0.5557, 0.8369, 0.6038, 0.8185, 0.6301, 0.3954, 0.6378, 0.4561, 0.7569, 0.4561, 0.7424, 0.3954, 0.7569, 0.5825, 0.7424, 0.6432, 0.8314, 0.6432, 0.8515, 0.5825, 0.5557, 0.2017, 0.6038, 0.2201, 0.6406, 0.2201, 0.5745, 0.2017, 0.7619, 0.5193, 0.7569, 0.5825, 0.8515, 0.5825, 0.8582, 0.5193, 0.7569, 0.4561, 0.7619, 0.5193, 0.8582, 0.5193, 0.8515, 0.4561, 0.6038, 0.8185, 0.5557, 0.8369, 0.5745, 0.8369, 0.6406, 0.8185, 0.7424, 0.3954, 0.7569, 0.4561, 0.8515, 0.4561, 0.8314, 0.3954, 0.648, 0.7886, 0.6038, 0.8185, 0.6406, 0.8185, 0.7016, 0.7886, 0.7187, 0.3394, 0.7424, 0.3954, 0.8314, 0.3954, 0.7988, 0.3394, 0.6868, 0.7483, 0.648, 0.7886, 0.7016, 0.7886, 0.755, 0.7483, 0.6868, 0.2903, 0.7187, 0.3394, 0.7988, 0.3394, 0.755, 0.2903, 0.7187, 0.6992, 0.6868, 0.7483, 0.755, 0.7483, 0.7988, 0.6992, 0.648, 0.25, 0.6868, 0.2903, 0.755, 0.2903, 0.7016, 0.25, 0.7424, 0.6432, 0.7187, 0.6992, 0.7988, 0.6992, 0.8314, 0.6432, 0.6038, 0.2201, 0.648, 0.25, 0.7016, 0.25, 0.6406, 0.2201, 0.7988, 0.3394, 0.8314, 0.3954, 0.8886, 0.3954, 0.8503, 0.3394, 0.755, 0.7483, 0.7016, 0.7886, 0.736, 0.7886, 0.7988, 0.7483, 0.755, 0.2903, 0.7988, 0.3394, 0.8503, 0.3394, 0.7988, 0.2903, 0.7988, 0.6992, 0.755, 0.7483, 0.7988, 0.7483, 0.8503, 0.6992, 0.7016, 0.25, 0.755, 0.2903, 0.7988, 0.2903, 0.736, 0.25, 0.8314, 0.6432, 0.7988, 0.6992, 0.8503, 0.6992, 0.8886, 0.6432, 0.6406, 0.2201, 0.7016, 0.25, 0.736, 0.25, 0.6643, 0.2201, 0.8515, 0.5825, 0.8314, 0.6432, 0.8886, 0.6432, 0.9122, 0.5825, 0.5745, 0.2017, 0.6406, 0.2201, 0.6643, 0.2201, 0.5866, 0.2017, 0.8582, 0.5193, 0.8515, 0.5825, 0.9122, 0.5825, 0.9201, 0.5193, 0.8515, 0.4561, 0.8582, 0.5193, 0.9201, 0.5193, 0.9122, 0.4561, 0.6406, 0.8185, 0.5745, 0.8369, 0.5866, 0.8369, 0.6643, 0.8185, 0.8314, 0.3954, 0.8515, 0.4561, 0.9122, 0.4561, 0.8886, 0.3954, 0.7016, 0.7886, 0.6406, 0.8185, 0.6643, 0.8185, 0.736, 0.7886, 0.5866, 0.2017, 0.6643, 0.2201, 0.6725, 0.2201, 0.5908, 0.2017, 0.9201, 0.5193, 0.9122, 0.5825, 0.9331, 0.5825, 0.9414, 0.5193, 0.9122, 0.4561, 0.9201, 0.5193, 0.9414, 0.5193, 0.9331, 0.4561, 0.6643, 0.8185, 0.5866, 0.8369, 0.5908, 0.8369, 0.6725, 0.8185, 0.8886, 0.3954, 0.9122, 0.4561, 0.9331, 0.4561, 0.9083, 0.3954, 0.736, 0.7886, 0.6643, 0.8185, 0.6725, 0.8185, 0.7478, 0.7886, 0.8503, 0.3394, 0.8886, 0.3954, 0.9083, 0.3954, 0.868, 0.3394, 0.7988, 0.7483, 0.736, 0.7886, 0.7478, 0.7886, 0.8138, 0.7483, 0.7988, 0.2903, 0.8503, 0.3394, 0.868, 0.3394, 0.8138, 0.2903, 0.8503, 0.6992, 0.7988, 0.7483, 0.8138, 0.7483, 0.868, 0.6992, 0.736, 0.25, 0.7988, 0.2903, 0.8138, 0.2903, 0.7478, 0.25, 0.8886, 0.6432, 0.8503, 0.6992, 0.868, 0.6992, 0.9083, 0.6432, 0.6643, 0.2201, 0.736, 0.25, 0.7478, 0.25, 0.6725, 0.2201, 0.9122, 0.5825, 0.8886, 0.6432, 0.9083, 0.6432, 0.9331, 0.5825, 0.5866, 0.8369, 0.5908, 0.8369, 0.5866, 0.8369, 0.5745, 0.8369, 0.5557, 0.8369, 0.532, 0.8369, 0.5058, 0.8369, 0.4795, 0.8369, 0.4558, 0.8369, 0.437, 0.8369, 0.4249, 0.8369, 0.4208, 0.8369, 0.4249, 0.8369, 0.437, 0.8369, 0.4558, 0.8369, 0.4795, 0.8369, 0.5058, 0.8369, 0.532, 0.8369, 0.5557, 0.8369, 0.5745, 0.8369, 0.5908, 0.2017, 0.5866, 0.2017, 0.5745, 0.2017, 0.5557, 0.2017, 0.532, 0.2017, 0.5058, 0.2017, 0.4795, 0.2017, 0.4558, 0.2017, 0.437, 0.2017, 0.4249, 0.2017, 0.4208, 0.2017, 0.4249, 0.2017, 0.437, 0.2017, 0.4558, 0.2017, 0.4795, 0.2017, 0.5058, 0.2017, 0.532, 0.2017, 0.5557, 0.2017, 0.5745, 0.2017, 0.5866, 0.2017])
_ca = me_sphere.color_attributes.new('Col', 'BYTE_COLOR', 'CORNER')
_ca.data.foreach_set('color', [0.0, 0.1221, 1.0, 1.0, 0.0, 0.1221, 1.0, 1.0, 0.0, 0.1221, 1.0, 1.0, 0.0, 0.1221, 1.0, 1.0, 0.0, 0.1221, 1.0, 1.0, 0.0, 0.1221, 1.0, 1.0, 0.0, 0.1221, 1.0, 1.0, 0.0, 0.1221, 1.0, 1.0, 0.0, 0.1221, 1.0, 1.0, 0.0, 0.1221, 1.0, 1.0, 0.0, 0.1221, 1.0, 1.0, 0.0, 0.1221, 1.0, 1.0, 0.0, 0.1221, 1.0, 1.0, 0.0, 0.1221, 1.0, 1.0, 0.0, 0.1221, 1.0, 1.0, 0.0, 0.1221, 1.0, 1.0, 0.0, 0.1221, 1.0, 1.0, 0.0, 0.1221, 1.0, 1.0, 0.0, 0.1221, 1.0, 1.0, 0.0, 0.1221, 1.0, 1.0, 0.0, 0.1221, 1.0, 1.0, 0.0, 0.1221, 1.0, 1.0, 0.0, 0.1221, 1.0, 1.0, 0.0, 0.1221, 1.0, 1.0, 0.0, 0.1221, 1.0, 1.0, 0.0, 0.1221, 1.0, 1.0, 0.0, 0.1221, 1.0, 1.0, 0.0, 0.1221, 1.0, 1.0, 0.0, 0.1221, 1.0, 1.0, 0.0, 0.1221, 1.0, 1.0, 0.0, 0.1221, 1.0, 1.0, 0.0, 0.1221, 1.0, 1.0, 0.0, 0.1221, 1.0, 1.0, 0.0, 0.1221, 1.0, 1.0, 0.0, 0.1221, 1.0, 1.0, 0.0, 0.1221, 1.0, 1.0, 0.0, 0.1221, 1.0, 1.0, 0.0, 0.1221, 1.0, 1.0, 0.0, 0.1221, 1.0, 1.0, 0.0, 0.1221, 1.0, 1.0, 0.0, 0.1221, 1.0, 1.0, 0.0, 0.1221, 1.0, 1.0, 0.0, 0.1221, 1.0, 1.0, 0.0, 0.1221, 1.0, 1.0, 0.0, 0.1221, 1.0, 1.0, 0.0, 0.1221, 1.0, 1.0, 0.0, 0.1221, 1.0, 1.0, 0.0, 0.1221, 1.0, 1.0, 0.0, 0.1221, 1.0, 1.0, 0.0, 0.1221, 1.0, 1.0, 0.0, 0.1221, 1.0, 1.0, 0.0, 0.1221, 1.0, 1.0, 0.0, 0.1221, 1.0, 1.0, 0.0, 0.1221, 1.0, 1.0, 0.0, 0.1221, 1.0, 1.0, 0.0, 0.1221, 1.0, 1.0, 0.0, 0.1221, 1.0, 1.0, 0.0, 0.1221, 1.0, 1.0, 0.0, 0.1221, 1.0, 1.0, 0.0, 0.1221, 1.0, 1.0, 0.0, 0.1221, 1.0, 1.0, 0.0, 0.1221, 1.0, 1.0, 0.0, 0.1221, 1.0, 1.0, 0.0, 0.1221, 1.0, 1.0, 0.0, 0.1221, 1.0, 1.0, 0.0, 0.1221, 1.0, 1.0, 0.0, 0.1221, 1.0, 1.0, 0.0, 0.1221, 1.0, 1.0, 0.0, 0.1221, 1.0, 1.0, 0.0, 0.1221, 1.0, 1.0, 0.0, 0.1221, 1.0, 1.0, 0.0, 0.1221, 1.0, 1.0, 0.0, 0.1221, 1.0, 1.0, 0.0, 0.1221, 1.0, 1.0, 0.0, 0.1221, 1.0, 1.0, 0.0, 0.1221, 1.0, 1.0, 0.0, 0.1221, 1.0, 1.0, 0.0, 0.1221, 1.0, 1.0, 0.0, 0.1221, 1.0, 1.0, 0.0, 0.1221, 1.0, 1.0, 0.0, 0.1221, 1.0, 1.0, 0.0, 0.1221, 1.0, 1.0, 0.0, 0.1221, 1.0, 1.0, 0.0, 0.1221, 1.0, 1.0, 0.0, 0.1221, 1.0, 1.0, 0.0, 0.1221, 1.0, 1.0, 0.0, 0.1221, 1.0, 1.0, 0.0, 0.1221, 1.0, 1.0, 0.0, 0.1221, 1.0, 1.0, 0.0, 0.1221, 1.0, 1.0, 0.0, 0.1221, 1.0, 1.0, 0.0, 0.1221, 1.0, 1.0, 0.0, 0.1221, 1.0, 1.0, 0.0, 0.1221, 1.0, 1.0, 0.0, 0.1221, 1.0, 1.0, 0.0, 0.1221, 1.0, 1.0, 0.0, 0.1221, 1.0, 1.0, 0.0, 0.1221, 1.0, 1.0, 0.0, 0.1221, 1.0, 1.0, 0.0, 0.1221, 1.0, 1.0, 0.0, 0.1221, 1.0, 1.0, 0.0, 0.1221, 1.0, 1.0, 0.0, 0.1221, 1.0, 1.0, 0.0, 0.1221, 1.0, 1.0, 0.0, 0.1221, 1.0, 1.0, 0.0, 0.1221, 1.0, 1.0, 0.0, 0.1221, 1.0, 1.0, 0.0, 0.1221, 1.0, 1.0, 0.0, 0.1221, 1.0, 1.0, 0.0, 0.1221, 1.0, 1.0, 0.0, 0.1221, 1.0, 1.0, 0.0, 0.1221, 1.0, 1.0, 0.0, 0.1221, 1.0, 1.0, 0.0, 0.1221, 1.0, 1.0, 0.0, 0.1221, 1.0, 1.0, 0.0, 0.1221, 1.0, 1.0, 0.0, 0.1221, 1.0, 1.0, 0.0, 0.1221, 1.0, 1.0, 0.0, 0.1221, 1.0, 1.0, 0.0, 0.1221, 1.0, 1.0, 0.0, 0.1221, 1.0, 1.0, 0.0, 0.1221, 1.0, 1.0, 0.0, 0.1221, 1.0, 1.0, 0.0, 0.1221, 1.0, 1.0, 0.0, 0.1221, 1.0, 1.0, 0.0, 0.1221, 1.0, 1.0, 0.0, 0.1221, 1.0, 1.0, 0.0, 0.1221, 1.0, 1.0, 0.0, 0.1221, 1.0, 1.0, 0.0, 0.1221, 1.0, 1.0, 0.0, 0.1221, 1.0, 1.0, 0.0, 0.1221, 1.0, 1.0, 0.0, 0.1221, 1.0, 1.0, 0.0, 0.1221, 1.0, 1.0, 0.0, 0.1221, 1.0, 1.0, 0.0, 0.1221, 1.0, 1.0, 0.0, 0.1221, 1.0, 1.0, 0.0, 0.1221, 1.0, 1.0, 0.0, 0.1221, 1.0, 1.0, 0.0, 0.1221, 1.0, 1.0, 0.0, 0.1221, 1.0, 1.0, 0.0, 0.1221, 1.0, 1.0, 0.0, 0.1221, 1.0, 1.0, 0.0, 0.1221, 1.0, 1.0, 0.0, 0.1221, 1.0, 1.0, 0.0, 0.1221, 1.0, 1.0, 0.0, 0.1221, 1.0, 1.0, 0.0, 0.1221, 1.0, 1.0, 0.0, 0.1221, 1.0, 1.0, 0.0, 0.1221, 1.0, 1.0, 0.0, 0.1221, 1.0, 1.0, 0.0, 0.1221, 1.0, 1.0, 0.0, 0.1221, 1.0, 1.0, 0.0, 0.1221, 1.0, 1.0, 0.0, 0.1221, 1.0, 1.0, 0.0, 0.1221, 1.0, 1.0, 0.0, 0.1221, 1.0, 1.0, 0.0, 0.1221, 1.0, 1.0, 0.0, 0.1221, 1.0, 1.0, 0.0, 0.1221, 1.0, 1.0, 0.0, 0.1221, 1.0, 1.0, 0.0, 0.1221, 1.0, 1.0, 0.0, 0.1221, 1.0, 1.0, 0.0, 0.1221, 1.0, 1.0, 0.0, 0.1221, 1.0, 1.0, 0.0, 0.1221, 1.0, 1.0, 0.0, 0.1221, 1.0, 1.0, 0.0, 0.1221, 1.0, 1.0, 0.0, 0.1221, 1.0, 1.0, 0.0, 0.1221, 1.0, 1.0, 0.0, 0.1221, 1.0, 1.0, 0.0, 0.1221, 1.0, 1.0, 0.0, 0.1221, 1.0, 1.0, 0.0, 0.1221, 1.0, 1.0, 0.0, 0.1221, 1.0, 1.0, 0.0, 0.1221, 1.0, 1.0, 0.0, 0.1221, 1.0, 1.0, 0.0, 0.1221, 1.0, 1.0, 0.0, 0.1221, 1.0, 1.0, 0.0, 0.1221, 1.0, 1.0, 0.0, 0.1221, 1.0, 1.0, 0.0, 0.1221, 1.0, 1.0, 0.0, 0.1221, 1.0, 1.0, 0.0, 0.1221, 1.0, 1.0, 0.0, 0.1221, 1.0, 1.0, 0.0, 0.1221, 1.0, 1.0, 0.0, 0.1221, 1.0, 1.0, 0.0, 0.1221, 1.0, 1.0, 0.0, 0.1221, 1.0, 1.0, 0.0, 0.1221, 1.0, 1.0, 0.0, 0.1221, 1.0, 1.0, 0.0, 0.1221, 1.0, 1.0, 0.0, 0.1221, 1.0, 1.0, 0.0, 0.1221, 1.0, 1.0, 0.0, 0.1221, 1.0, 1.0, 0.0, 0.1221, 1.0, 1.0, 0.0, 0.1221, 1.0, 1.0, 0.0, 0.1221, 1.0, 1.0, 0.0, 0.1221, 1.0, 1.0, 0.0, 0.1221, 1.0, 1.0, 0.0, 0.1221, 1.0, 1.0, 0.0, 0.1221, 1.0, 1.0, 0.0, 0.1221, 1.0, 1.0, 0.0, 0.1221, 1.0, 1.0, 0.0, 0.1221, 1.0, 1.0, 0.0, 0.1221, 1.0, 1.0, 0.0, 0.1221, 1.0, 1.0, 0.0, 0.1221, 1.0, 1.0, 0.0, 0.1221, 1.0, 1.0, 0.0, 0.1221, 1.0, 1.0, 0.0, 0.1221, 1.0, 1.0, 0.0, 0.1221, 1.0, 1.0, 0.0, 0.1221, 1.0, 1.0, 0.0, 0.1221, 1.0, 1.0, 0.0, 0.1221, 1.0, 1.0, 0.0, 0.1221, 1.0, 1.0, 0.0, 0.1221, 1.0, 1.0, 0.0, 0.1221, 1.0, 1.0, 0.0, 0.1221, 1.0, 1.0, 0.0, 0.1221, 1.0, 1.0, 0.0, 0.1221, 1.0, 1.0, 0.0, 0.1221, 1.0, 1.0, 0.0, 0.1221, 1.0, 1.0, 0.0, 0.1221, 1.0, 1.0, 0.0, 0.1221, 1.0, 1.0, 0.0, 0.1221, 1.0, 1.0, 0.0, 0.1221, 1.0, 1.0, 0.0, 0.1221, 1.0, 1.0, 0.0, 0.1221, 1.0, 1.0, 0.0, 0.1221, 1.0, 1.0, 0.0, 0.1221, 1.0, 1.0, 0.0, 0.1221, 1.0, 1.0, 0.0, 0.1221, 1.0, 1.0, 0.0, 0.1221, 1.0, 1.0, 0.0, 0.1221, 1.0, 1.0, 0.0, 0.1221, 1.0, 1.0, 0.0, 0.1221, 1.0, 1.0, 0.0, 0.1221, 1.0, 1.0, 0.0, 0.1221, 1.0, 1.0, 0.0, 0.1221, 1.0, 1.0, 0.0, 0.1221, 1.0, 1.0, 0.0, 0.1221, 1.0, 1.0, 0.0, 0.1221, 1.0, 1.0, 0.0, 0.1221, 1.0, 1.0, 0.0, 0.1221, 1.0, 1.0, 0.0, 0.1221, 1.0, 1.0, 0.0, 0.1221, 1.0, 1.0, 0.0, 0.1221, 1.0, 1.0, 0.0, 0.1221, 1.0, 1.0, 0.0, 0.1221, 1.0, 1.0, 0.0, 0.1221, 1.0, 1.0, 0.0, 0.1221, 1.0, 1.0, 0.0, 0.1221, 1.0, 1.0, 0.0, 0.1221, 1.0, 1.0, 0.0, 0.1221, 1.0, 1.0, 0.0, 0.1221, 1.0, 1.0, 0.0, 0.1221, 1.0, 1.0, 0.0, 0.1221, 1.0, 1.0, 0.0, 0.1221, 1.0, 1.0, 0.0, 0.1221, 1.0, 1.0, 0.0, 0.1221, 1.0, 1.0, 0.0, 0.1221, 1.0, 1.0, 0.0, 0.1221, 1.0, 1.0, 0.0, 0.1221, 1.0, 1.0, 0.0, 0.1221, 1.0, 1.0, 0.0, 0.1221, 1.0, 1.0, 0.0, 0.1221, 1.0, 1.0, 0.0, 0.1221, 1.0, 1.0, 0.0, 0.1221, 1.0, 1.0, 0.0, 0.1221, 1.0, 1.0, 0.0, 0.1221, 1.0, 1.0, 0.0, 0.1221, 1.0, 1.0, 0.0, 0.1221, 1.0, 1.0, 0.0, 0.1221, 1.0, 1.0, 0.0, 0.1221, 1.0, 1.0, 0.0, 0.1221, 1.0, 1.0, 0.0, 0.1221, 1.0, 1.0, 0.0, 0.1221, 1.0, 1.0, 0.0, 0.1221, 1.0, 1.0, 0.0, 0.1221, 1.0, 1.0, 0.0, 0.1221, 1.0, 1.0, 0.0, 0.1221, 1.0, 1.0, 0.0, 0.1221, 1.0, 1.0, 0.0, 0.1221, 1.0, 1.0, 0.0, 0.1221, 1.0, 1.0, 0.0, 0.1221, 1.0, 1.0, 0.0, 0.1221, 1.0, 1.0, 0.0, 0.1221, 1.0, 1.0, 0.0, 0.1221, 1.0, 1.0, 0.0, 0.1221, 1.0, 1.0, 0.0, 0.1221, 1.0, 1.0, 0.0, 0.1221, 1.0, 1.0, 0.0, 0.1221, 1.0, 1.0, 0.0, 0.1221, 1.0, 1.0, 0.0, 0.1221, 1.0, 1.0, 0.0, 0.1221, 1.0, 1.0, 0.0, 0.1221, 1.0, 1.0, 0.0, 0.1221, 1.0, 1.0, 0.0, 0.1221, 1.0, 1.0, 0.0, 0.1221, 1.0, 1.0, 0.0, 0.1221, 1.0, 1.0, 0.0, 0.1221, 1.0, 1.0, 0.0, 0.1221, 1.0, 1.0, 0.0, 0.1221, 1.0, 1.0, 0.0, 0.1221, 1.0, 1.0, 0.0, 0.1221, 1.0, 1.0, 0.0, 0.1221, 1.0, 1.0, 0.0, 0.1221, 1.0, 1.0, 0.0, 0.1221, 1.0, 1.0, 0.0, 0.1221, 1.0, 1.0, 0.0, 0.1221, 1.0, 1.0, 0.0, 0.1221, 1.0, 1.0, 0.0, 0.1221, 1.0, 1.0, 0.0, 0.1221, 1.0, 1.0, 0.0, 0.1221, 1.0, 1.0, 0.0, 0.1221, 1.0, 1.0, 0.0, 0.1221, 1.0, 1.0, 0.0, 0.1221, 1.0, 1.0, 0.0, 0.1221, 1.0, 1.0, 0.0, 0.1221, 1.0, 1.0, 0.0, 0.1221, 1.0, 1.0, 0.0, 0.1221, 1.0, 1.0, 0.0, 0.1221, 1.0, 1.0, 0.0, 0.1221, 1.0, 1.0, 0.0, 0.1221, 1.0, 1.0, 0.0, 0.1221, 1.0, 1.0, 0.0, 0.1221, 1.0, 1.0, 0.0, 0.1221, 1.0, 1.0, 0.0, 0.1221, 1.0, 1.0, 0.0, 0.1221, 1.0, 1.0, 0.0, 0.1221, 1.0, 1.0, 0.0, 0.1221, 1.0, 1.0, 0.0, 0.1221, 1.0, 1.0, 0.0, 0.1221, 1.0, 1.0, 0.0, 0.1221, 1.0, 1.0, 0.0, 0.1221, 1.0, 1.0, 0.0, 0.1221, 1.0, 1.0, 0.0, 0.1221, 1.0, 1.0, 0.0, 0.1221, 1.0, 1.0, 0.0, 0.1221, 1.0, 1.0, 0.0, 0.1221, 1.0, 1.0, 0.0, 0.1221, 1.0, 1.0, 0.0, 0.1221, 1.0, 1.0, 0.0, 0.1221, 1.0, 1.0, 0.0, 0.1221, 1.0, 1.0, 0.0, 0.1221, 1.0, 1.0, 0.0, 0.1221, 1.0, 1.0, 0.0, 0.1221, 1.0, 1.0, 0.0, 0.1221, 1.0, 1.0, 0.0, 0.1221, 1.0, 1.0, 0.0, 0.1221, 1.0, 1.0, 0.0, 0.1221, 1.0, 1.0, 0.0, 0.1221, 1.0, 1.0, 0.0, 0.1221, 1.0, 1.0, 0.0, 0.1221, 1.0, 1.0, 0.0, 0.1221, 1.0, 1.0, 0.0, 0.1221, 1.0, 1.0, 0.0, 0.1221, 1.0, 1.0, 0.0, 0.1221, 1.0, 1.0, 0.0, 0.1221, 1.0, 1.0, 0.0, 0.1221, 1.0, 1.0, 0.0, 0.1221, 1.0, 1.0, 0.0, 0.1221, 1.0, 1.0, 0.0, 0.1221, 1.0, 1.0, 0.0, 0.1221, 1.0, 1.0, 0.0, 0.1221, 1.0, 1.0, 0.0, 0.1221, 1.0, 1.0, 0.0, 0.1221, 1.0, 1.0, 0.0, 0.1221, 1.0, 1.0, 0.0, 0.1221, 1.0, 1.0, 0.0, 0.1221, 1.0, 1.0, 0.0, 0.1221, 1.0, 1.0, 0.0, 0.1221, 1.0, 1.0, 0.0, 0.1221, 1.0, 1.0, 0.0, 0.1221, 1.0, 1.0, 0.0, 0.1221, 1.0, 1.0, 0.0, 0.1221, 1.0, 1.0, 0.0, 0.1221, 1.0, 1.0, 0.0, 0.1221, 1.0, 1.0, 0.0, 0.1221, 1.0, 1.0, 0.0, 0.1221, 1.0, 1.0, 0.0, 0.1221, 1.0, 1.0, 0.0, 0.1221, 1.0, 1.0, 0.0, 0.1221, 1.0, 1.0, 0.0, 0.1221, 1.0, 1.0, 0.0, 0.1221, 1.0, 1.0, 0.0, 0.1221, 1.0, 1.0, 0.0, 0.1221, 1.0, 1.0, 0.0, 0.1221, 1.0, 1.0, 0.0, 0.1221, 1.0, 1.0, 0.0, 0.1221, 1.0, 1.0, 0.0, 0.1221, 1.0, 1.0, 0.0, 0.1221, 1.0, 1.0, 0.0, 0.1221, 1.0, 1.0, 0.0, 0.1221, 1.0, 1.0, 0.0, 0.1221, 1.0, 1.0, 0.0, 0.1221, 1.0, 1.0, 0.0, 0.1221, 1.0, 1.0, 0.0, 0.1221, 1.0, 1.0, 0.0, 0.1221, 1.0, 1.0, 0.0, 0.1221, 1.0, 1.0, 0.0, 0.1221, 1.0, 1.0, 0.0, 0.1221, 1.0, 1.0, 0.0, 0.1221, 1.0, 1.0, 0.0, 0.1221, 1.0, 1.0, 0.0, 0.1221, 1.0, 1.0, 0.0, 0.1221, 1.0, 1.0, 0.0, 0.1221, 1.0, 1.0, 0.0, 0.1221, 1.0, 1.0, 0.0, 0.1221, 1.0, 1.0, 0.0, 0.1221, 1.0, 1.0, 0.0, 0.1221, 1.0, 1.0, 0.0, 0.1221, 1.0, 1.0, 0.0, 0.1221, 1.0, 1.0, 0.0, 0.1221, 1.0, 1.0, 0.0, 0.1221, 1.0, 1.0, 0.0, 0.1221, 1.0, 1.0, 0.0, 0.1221, 1.0, 1.0, 0.0, 0.1221, 1.0, 1.0, 0.0, 0.1221, 1.0, 1.0, 0.0, 0.1221, 1.0, 1.0, 0.0, 0.1221, 1.0, 1.0, 0.0, 0.1221, 1.0, 1.0, 0.0, 0.1221, 1.0, 1.0, 0.0, 0.1221, 1.0, 1.0, 0.0, 0.1221, 1.0, 1.0, 0.0, 0.1221, 1.0, 1.0, 0.0, 0.1221, 1.0, 1.0, 0.0, 0.1221, 1.0, 1.0, 0.0, 0.1221, 1.0, 1.0, 0.0, 0.1221, 1.0, 1.0, 0.0, 0.1221, 1.0, 1.0, 0.0, 0.1221, 1.0, 1.0, 0.0, 0.1221, 1.0, 1.0, 0.0, 0.1221, 1.0, 1.0, 0.0, 0.1221, 1.0, 1.0, 0.0, 0.1221, 1.0, 1.0, 0.0, 0.1221, 1.0, 1.0, 0.0, 0.1221, 1.0, 1.0, 0.0, 0.1221, 1.0, 1.0, 0.0, 0.1221, 1.0, 1.0, 0.0, 0.1221, 1.0, 1.0, 0.0, 0.1221, 1.0, 1.0, 0.0, 0.1221, 1.0, 1.0, 0.0, 0.1221, 1.0, 1.0, 0.0, 0.1221, 1.0, 1.0, 0.0, 0.1221, 1.0, 1.0, 0.0, 0.1221, 1.0, 1.0, 0.0, 0.1221, 1.0, 1.0, 0.0, 0.1221, 1.0, 1.0, 0.0, 0.1221, 1.0, 1.0, 0.0, 0.1221, 1.0, 1.0, 0.0, 0.1221, 1.0, 1.0, 0.0, 0.1221, 1.0, 1.0, 0.0, 0.1221, 1.0, 1.0, 0.0, 0.1221, 1.0, 1.0, 0.0, 0.1221, 1.0, 1.0, 0.0, 0.1221, 1.0, 1.0, 0.0, 0.1221, 1.0, 1.0, 0.0, 0.1221, 1.0, 1.0, 0.0, 0.1221, 1.0, 1.0, 0.0, 0.1221, 1.0, 1.0, 0.0, 0.1221, 1.0, 1.0, 0.0, 0.1221, 1.0, 1.0, 0.0, 0.1221, 1.0, 1.0, 0.0, 0.1221, 1.0, 1.0, 0.0, 0.1221, 1.0, 1.0, 0.0, 0.1221, 1.0, 1.0, 0.0, 0.1221, 1.0, 1.0, 0.0, 0.1221, 1.0, 1.0, 0.0, 0.1221, 1.0, 1.0, 0.0, 0.1221, 1.0, 1.0, 0.0, 0.1221, 1.0, 1.0, 0.0, 0.1221, 1.0, 1.0, 0.0, 0.1221, 1.0, 1.0, 0.0, 0.1221, 1.0, 1.0, 0.0, 0.1221, 1.0, 1.0, 0.0, 0.1221, 1.0, 1.0, 0.0, 0.1221, 1.0, 1.0, 0.0, 0.1221, 1.0, 1.0, 0.0, 0.1221, 1.0, 1.0, 0.0, 0.1221, 1.0, 1.0, 0.0, 0.1221, 1.0, 1.0, 0.0, 0.1221, 1.0, 1.0, 0.0, 0.1221, 1.0, 1.0, 0.0, 0.1221, 1.0, 1.0, 0.0, 0.1221, 1.0, 1.0, 0.0, 0.1221, 1.0, 1.0, 0.0, 0.1221, 1.0, 1.0, 0.0, 0.1221, 1.0, 1.0, 0.0, 0.1221, 1.0, 1.0, 0.0, 0.1221, 1.0, 1.0, 0.0, 0.1221, 1.0, 1.0, 0.0, 0.1221, 1.0, 1.0, 0.0, 0.1221, 1.0, 1.0, 0.0, 0.1221, 1.0, 1.0, 0.0, 0.1221, 1.0, 1.0, 0.0, 0.1221, 1.0, 1.0, 0.0, 0.1221, 1.0, 1.0, 0.0, 0.1221, 1.0, 1.0, 0.0, 0.1221, 1.0, 1.0, 0.0, 0.1221, 1.0, 1.0, 0.0, 0.1221, 1.0, 1.0, 0.0, 0.1221, 1.0, 1.0, 0.0, 0.1221, 1.0, 1.0, 0.0, 0.1221, 1.0, 1.0, 0.0, 0.1221, 1.0, 1.0, 0.0, 0.1221, 1.0, 1.0, 0.0, 0.1221, 1.0, 1.0, 0.0, 0.1221, 1.0, 1.0, 0.0, 0.1221, 1.0, 1.0, 0.0, 0.1221, 1.0, 1.0, 0.0, 0.1221, 1.0, 1.0, 0.0, 0.1221, 1.0, 1.0, 0.0, 0.1221, 1.0, 1.0, 0.0, 0.1221, 1.0, 1.0, 0.0, 0.1221, 1.0, 1.0, 0.0, 0.1221, 1.0, 1.0, 0.0, 0.1221, 1.0, 1.0, 0.0, 0.1221, 1.0, 1.0, 0.0, 0.1221, 1.0, 1.0, 0.0, 0.1221, 1.0, 1.0, 0.0, 0.1221, 1.0, 1.0, 0.0, 0.1221, 1.0, 1.0, 0.0, 0.1221, 1.0, 1.0, 0.0, 0.1221, 1.0, 1.0, 0.0, 0.1221, 1.0, 1.0, 0.0, 0.1221, 1.0, 1.0, 0.0, 0.1221, 1.0, 1.0, 0.0, 0.1221, 1.0, 1.0, 0.0, 0.1221, 1.0, 1.0, 0.0, 0.1221, 1.0, 1.0, 0.0, 0.1221, 1.0, 1.0, 0.0, 0.1221, 1.0, 1.0, 0.0, 0.1221, 1.0, 1.0, 0.0, 0.1221, 1.0, 1.0, 0.0, 0.1221, 1.0, 1.0, 0.0, 0.1221, 1.0, 1.0, 0.0, 0.1221, 1.0, 1.0, 0.0, 0.1221, 1.0, 1.0, 0.0, 0.1221, 1.0, 1.0, 0.0, 0.1221, 1.0, 1.0, 0.0, 0.1221, 1.0, 1.0, 0.0, 0.1221, 1.0, 1.0, 0.0, 0.1221, 1.0, 1.0, 0.0, 0.1221, 1.0, 1.0, 0.0, 0.1221, 1.0, 1.0, 0.0, 0.1221, 1.0, 1.0, 0.0, 0.1221, 1.0, 1.0, 0.0, 0.1221, 1.0, 1.0, 0.0, 0.1221, 1.0, 1.0, 0.0, 0.1221, 1.0, 1.0, 0.0, 0.1221, 1.0, 1.0, 0.0, 0.1221, 1.0, 1.0, 0.0, 0.1221, 1.0, 1.0, 0.0, 0.1221, 1.0, 1.0, 0.0, 0.1221, 1.0, 1.0, 0.0, 0.1221, 1.0, 1.0, 0.0, 0.1221, 1.0, 1.0, 0.0, 0.1221, 1.0, 1.0, 0.0, 0.1221, 1.0, 1.0, 0.0, 0.1221, 1.0, 1.0, 0.0, 0.1221, 1.0, 1.0, 0.0, 0.1221, 1.0, 1.0, 0.0, 0.1221, 1.0, 1.0, 0.0, 0.1221, 1.0, 1.0, 0.0, 0.1221, 1.0, 1.0, 0.0, 0.1221, 1.0, 1.0, 0.0, 0.1221, 1.0, 1.0, 0.0, 0.1221, 1.0, 1.0, 0.0, 0.1221, 1.0, 1.0, 0.0, 0.1221, 1.0, 1.0, 0.0, 0.1221, 1.0, 1.0, 0.0, 0.1221, 1.0, 1.0, 0.0, 0.1221, 1.0, 1.0, 0.0, 0.1221, 1.0, 1.0, 0.0, 0.1221, 1.0, 1.0, 0.0, 0.1221, 1.0, 1.0, 0.0, 0.1221, 1.0, 1.0, 0.0, 0.1221, 1.0, 1.0, 0.0, 0.1221, 1.0, 1.0, 0.0, 0.1221, 1.0, 1.0, 0.0, 0.1221, 1.0, 1.0, 0.0, 0.1221, 1.0, 1.0, 0.0, 0.1221, 1.0, 1.0, 0.0, 0.1221, 1.0, 1.0, 0.0, 0.1221, 1.0, 1.0, 0.0, 0.1221, 1.0, 1.0, 0.0, 0.1221, 1.0, 1.0, 0.0, 0.1221, 1.0, 1.0, 0.0, 0.1221, 1.0, 1.0, 0.0, 0.1221, 1.0, 1.0, 0.0, 0.1221, 1.0, 1.0, 0.0, 0.1221, 1.0, 1.0, 0.0, 0.1221, 1.0, 1.0, 0.0, 0.1221, 1.0, 1.0, 0.0, 0.1221, 1.0, 1.0, 0.0, 0.1221, 1.0, 1.0, 0.0, 0.1221, 1.0, 1.0, 0.0, 0.1221, 1.0, 1.0, 0.0, 0.1221, 1.0, 1.0, 0.0, 0.1221, 1.0, 1.0, 0.0, 0.1221, 1.0, 1.0, 0.0, 0.1221, 1.0, 1.0, 0.0, 0.1221, 1.0, 1.0, 0.0, 0.1221, 1.0, 1.0, 0.0, 0.1221, 1.0, 1.0, 0.0, 0.1221, 1.0, 1.0, 0.0, 0.1221, 1.0, 1.0, 0.0, 0.1221, 1.0, 1.0, 0.0, 0.1221, 1.0, 1.0, 0.0, 0.1221, 1.0, 1.0, 0.0, 0.1221, 1.0, 1.0, 0.0, 0.1221, 1.0, 1.0, 0.0, 0.1221, 1.0, 1.0, 0.0, 0.1221, 1.0, 1.0, 0.0, 0.1221, 1.0, 1.0, 0.0, 0.1221, 1.0, 1.0, 0.0, 0.1221, 1.0, 1.0, 0.0, 0.1221, 1.0, 1.0, 0.0, 0.1221, 1.0, 1.0, 0.0, 0.1221, 1.0, 1.0, 0.0, 0.1221, 1.0, 1.0, 0.0, 0.1221, 1.0, 1.0, 0.0, 0.1221, 1.0, 1.0, 0.0, 0.1221, 1.0, 1.0, 0.0, 0.1221, 1.0, 1.0, 0.0, 0.1221, 1.0, 1.0, 0.0, 0.1221, 1.0, 1.0, 0.0, 0.1221, 1.0, 1.0, 0.0, 0.1221, 1.0, 1.0, 0.0, 0.1221, 1.0, 1.0, 0.0, 0.1221, 1.0, 1.0, 0.0, 0.1221, 1.0, 1.0, 0.0, 0.1221, 1.0, 1.0, 0.0, 0.1221, 1.0, 1.0, 0.0, 0.1221, 1.0, 1.0, 0.0, 0.1221, 1.0, 1.0, 0.0, 0.1221, 1.0, 1.0, 0.0, 0.1221, 1.0, 1.0, 0.0, 0.1221, 1.0, 1.0, 0.0, 0.1221, 1.0, 1.0, 0.0, 0.1221, 1.0, 1.0, 0.0, 0.1221, 1.0, 1.0, 0.0, 0.1221, 1.0, 1.0, 0.0, 0.1221, 1.0, 1.0, 0.0, 0.1221, 1.0, 1.0, 0.0, 0.1221, 1.0, 1.0, 0.0, 0.1221, 1.0, 1.0, 0.0, 0.1221, 1.0, 1.0, 0.0, 0.1221, 1.0, 1.0, 0.0, 0.1221, 1.0, 1.0, 0.0, 0.1221, 1.0, 1.0, 0.0, 0.1221, 1.0, 1.0, 0.0, 0.1221, 1.0, 1.0, 0.0, 0.1221, 1.0, 1.0, 0.0, 0.1221, 1.0, 1.0, 0.0, 0.1221, 1.0, 1.0, 0.0, 0.1221, 1.0, 1.0, 0.0, 0.1221, 1.0, 1.0, 0.0, 0.1221, 1.0, 1.0, 0.0, 0.1221, 1.0, 1.0, 0.0, 0.1221, 1.0, 1.0, 0.0, 0.1221, 1.0, 1.0, 0.0, 0.1221, 1.0, 1.0, 0.0, 0.1221, 1.0, 1.0, 0.0, 0.1221, 1.0, 1.0, 0.0, 0.1221, 1.0, 1.0, 0.0, 0.1221, 1.0, 1.0, 0.0, 0.1221, 1.0, 1.0, 0.0, 0.1221, 1.0, 1.0, 0.0, 0.1221, 1.0, 1.0, 0.0, 0.1221, 1.0, 1.0, 0.0, 0.1221, 1.0, 1.0, 0.0, 0.1221, 1.0, 1.0, 0.0, 0.1221, 1.0, 1.0, 0.0, 0.1221, 1.0, 1.0, 0.0, 0.1221, 1.0, 1.0, 0.0, 0.1221, 1.0, 1.0, 0.0, 0.1221, 1.0, 1.0, 0.0, 0.1221, 1.0, 1.0, 0.0, 0.1221, 1.0, 1.0, 0.0, 0.1221, 1.0, 1.0, 0.0, 0.1221, 1.0, 1.0, 0.0, 0.1221, 1.0, 1.0, 0.0, 0.1221, 1.0, 1.0, 0.0, 0.1221, 1.0, 1.0, 0.0, 0.1221, 1.0, 1.0, 0.0, 0.1221, 1.0, 1.0, 0.0, 0.1221, 1.0, 1.0, 0.0, 0.1221, 1.0, 1.0, 0.0, 0.1221, 1.0, 1.0, 0.0, 0.1221, 1.0, 1.0, 0.0, 0.1221, 1.0, 1.0, 0.0, 0.1221, 1.0, 1.0, 0.0, 0.1221, 1.0, 1.0, 0.0, 0.1221, 1.0, 1.0, 0.0, 0.1221, 1.0, 1.0, 0.0, 0.1221, 1.0, 1.0, 0.0, 0.1221, 1.0, 1.0, 0.0, 0.1221, 1.0, 1.0, 0.0, 0.1221, 1.0, 1.0, 0.0, 0.1221, 1.0, 1.0, 0.0, 0.1221, 1.0, 1.0, 0.0, 0.1221, 1.0, 1.0, 0.0, 0.1221, 1.0, 1.0, 0.0, 0.1221, 1.0, 1.0, 0.0, 0.1221, 1.0, 1.0, 0.0, 0.1221, 1.0, 1.0, 0.0, 0.1221, 1.0, 1.0, 0.0, 0.1221, 1.0, 1.0, 0.0, 0.1221, 1.0, 1.0, 0.0, 0.1221, 1.0, 1.0, 0.0, 0.1221, 1.0, 1.0, 0.0, 0.1221, 1.0, 1.0, 0.0, 0.1221, 1.0, 1.0, 0.0, 0.1221, 1.0, 1.0, 0.0, 0.1221, 1.0, 1.0, 0.0, 0.1221, 1.0, 1.0, 0.0, 0.1221, 1.0, 1.0, 0.0, 0.1221, 1.0, 1.0, 0.0, 0.1221, 1.0, 1.0, 0.0, 0.1221, 1.0, 1.0, 0.0, 0.1221, 1.0, 1.0, 0.0, 0.1221, 1.0, 1.0, 0.0, 0.1221, 1.0, 1.0, 0.0, 0.1221, 1.0, 1.0, 0.0, 0.1221, 1.0, 1.0, 0.0, 0.1221, 1.0, 1.0, 0.0, 0.1221, 1.0, 1.0, 0.0, 0.1221, 1.0, 1.0, 0.0, 0.1221, 1.0, 1.0, 0.0, 0.1221, 1.0, 1.0, 0.0, 0.1221, 1.0, 1.0, 0.0, 0.1221, 1.0, 1.0, 0.0, 0.1221, 1.0, 1.0, 0.0, 0.1221, 1.0, 1.0, 0.0, 0.1221, 1.0, 1.0, 0.0, 0.1221, 1.0, 1.0, 0.0, 0.1221, 1.0, 1.0, 0.0, 0.1221, 1.0, 1.0, 0.0, 0.1221, 1.0, 1.0, 0.0, 0.1221, 1.0, 1.0, 0.0, 0.1221, 1.0, 1.0, 0.0, 0.1221, 1.0, 1.0, 0.0, 0.1221, 1.0, 1.0, 0.0, 0.1221, 1.0, 1.0, 0.0, 0.1221, 1.0, 1.0, 0.0, 0.1221, 1.0, 1.0, 0.0, 0.1221, 1.0, 1.0, 0.0, 0.1221, 1.0, 1.0, 0.0, 0.1221, 1.0, 1.0, 0.0, 0.1221, 1.0, 1.0, 0.0, 0.1221, 1.0, 1.0, 0.0, 0.1221, 1.0, 1.0, 0.0, 0.1221, 1.0, 1.0, 0.0, 0.1221, 1.0, 1.0, 0.0, 0.1221, 1.0, 1.0, 0.0, 0.1221, 1.0, 1.0, 0.0, 0.1221, 1.0, 1.0, 0.0, 0.1221, 1.0, 1.0, 0.0, 0.1221, 1.0, 1.0, 0.0, 0.1221, 1.0, 1.0, 0.0, 0.1221, 1.0, 1.0, 0.0, 0.1221, 1.0, 1.0, 0.0, 0.1221, 1.0, 1.0, 0.0, 0.1221, 1.0, 1.0, 0.0, 0.1221, 1.0, 1.0, 0.0, 0.1221, 1.0, 1.0, 0.0, 0.1221, 1.0, 1.0, 0.0, 0.1221, 1.0, 1.0, 0.0, 0.1221, 1.0, 1.0, 0.0, 0.1221, 1.0, 1.0, 0.0, 0.1221, 1.0, 1.0, 0.0, 0.1221, 1.0, 1.0, 0.0, 0.1221, 1.0, 1.0, 0.0, 0.1221, 1.0, 1.0, 0.0, 0.1221, 1.0, 1.0, 0.0, 0.1221, 1.0, 1.0, 0.0, 0.1221, 1.0, 1.0, 0.0, 0.1221, 1.0, 1.0, 0.0, 0.1221, 1.0, 1.0, 0.0, 0.1221, 1.0, 1.0, 0.0, 0.1221, 1.0, 1.0, 0.0, 0.1221, 1.0, 1.0, 0.0, 0.1221, 1.0, 1.0, 0.0, 0.1221, 1.0, 1.0, 0.0, 0.1221, 1.0, 1.0, 0.0, 0.1221, 1.0, 1.0, 0.0, 0.1221, 1.0, 1.0, 0.0, 0.1221, 1.0, 1.0, 0.0, 0.1221, 1.0, 1.0, 0.0, 0.1221, 1.0, 1.0, 0.0, 0.1221, 1.0, 1.0, 0.0, 0.1221, 1.0, 1.0, 0.0, 0.1221, 1.0, 1.0, 0.0, 0.1221, 1.0, 1.0, 0.0, 0.1221, 1.0, 1.0, 0.0, 0.1221, 1.0, 1.0, 0.0, 0.1221, 1.0, 1.0, 0.0, 0.1221, 1.0, 1.0, 0.0, 0.1221, 1.0, 1.0, 0.0, 0.1221, 1.0, 1.0, 0.0, 0.1221, 1.0, 1.0, 0.0, 0.1221, 1.0, 1.0, 0.0, 0.1221, 1.0, 1.0, 0.0, 0.1221, 1.0, 1.0, 0.0, 0.1221, 1.0, 1.0, 0.0, 0.1221, 1.0, 1.0, 0.0, 0.1221, 1.0, 1.0, 0.0, 0.1221, 1.0, 1.0, 0.0, 0.1221, 1.0, 1.0, 0.0, 0.1221, 1.0, 1.0, 0.0, 0.1221, 1.0, 1.0, 0.0, 0.1221, 1.0, 1.0, 0.0, 0.1221, 1.0, 1.0, 0.0, 0.1221, 1.0, 1.0, 0.0, 0.1221, 1.0, 1.0, 0.0, 0.1221, 1.0, 1.0, 0.0, 0.1221, 1.0, 1.0, 0.0, 0.1221, 1.0, 1.0, 0.0, 0.1221, 1.0, 1.0, 0.0, 0.1221, 1.0, 1.0, 0.0, 0.1221, 1.0, 1.0, 0.0, 0.1221, 1.0, 1.0, 0.0, 0.1221, 1.0, 1.0, 0.0, 0.1221, 1.0, 1.0, 0.0, 0.1221, 1.0, 1.0, 0.0, 0.1221, 1.0, 1.0, 0.0, 0.1221, 1.0, 1.0, 0.0, 0.1221, 1.0, 1.0, 0.0, 0.1221, 1.0, 1.0, 0.0, 0.1221, 1.0, 1.0, 0.0, 0.1221, 1.0, 1.0, 0.0, 0.1221, 1.0, 1.0, 0.0, 0.1221, 1.0, 1.0, 0.0, 0.1221, 1.0, 1.0, 0.0, 0.1221, 1.0, 1.0, 0.0, 0.1221, 1.0, 1.0, 0.0, 0.1221, 1.0, 1.0, 0.0, 0.1221, 1.0, 1.0, 0.0, 0.1221, 1.0, 1.0, 0.0, 0.1221, 1.0, 1.0, 0.0, 0.1221, 1.0, 1.0, 0.0, 0.1221, 1.0, 1.0, 0.0, 0.1221, 1.0, 1.0, 0.0, 0.1221, 1.0, 1.0, 0.0, 0.1221, 1.0, 1.0, 0.0, 0.1221, 1.0, 1.0, 0.0, 0.1221, 1.0, 1.0, 0.0, 0.1221, 1.0, 1.0, 0.0, 0.1221, 1.0, 1.0, 0.0, 0.1221, 1.0, 1.0, 0.0, 0.1221, 1.0, 1.0, 0.0, 0.1221, 1.0, 1.0, 0.0, 0.1221, 1.0, 1.0, 0.0, 0.1221, 1.0, 1.0, 0.0, 0.1221, 1.0, 1.0, 0.0, 0.1221, 1.0, 1.0, 0.0, 0.1221, 1.0, 1.0, 0.0, 0.1221, 1.0, 1.0, 0.0, 0.1221, 1.0, 1.0, 0.0, 0.1221, 1.0, 1.0, 0.0, 0.1221, 1.0, 1.0, 0.0, 0.1221, 1.0, 1.0, 0.0, 0.1221, 1.0, 1.0, 0.0, 0.1221, 1.0, 1.0, 0.0, 0.1221, 1.0, 1.0, 0.0, 0.1221, 1.0, 1.0, 0.0, 0.1221, 1.0, 1.0, 0.0, 0.1221, 1.0, 1.0, 0.0, 0.1221, 1.0, 1.0, 0.0, 0.1221, 1.0, 1.0, 0.0, 0.1221, 1.0, 1.0, 0.0, 0.1221, 1.0, 1.0, 0.0, 0.1221, 1.0, 1.0, 0.0, 0.1221, 1.0, 1.0, 0.0, 0.1221, 1.0, 1.0, 0.0, 0.1221, 1.0, 1.0, 0.0, 0.1221, 1.0, 1.0, 0.0, 0.1221, 1.0, 1.0, 0.0, 0.1221, 1.0, 1.0, 0.0, 0.1221, 1.0, 1.0, 0.0, 0.1221, 1.0, 1.0, 0.0, 0.1221, 1.0, 1.0, 0.0, 0.1221, 1.0, 1.0, 0.0, 0.1221, 1.0, 1.0, 0.0, 0.1221, 1.0, 1.0, 0.0, 0.1221, 1.0, 1.0, 0.0, 0.1221, 1.0, 1.0, 0.0, 0.1221, 1.0, 1.0, 0.0, 0.1221, 1.0, 1.0, 0.0, 0.1221, 1.0, 1.0, 0.0, 0.1221, 1.0, 1.0, 0.0, 0.1221, 1.0, 1.0, 0.0, 0.1221, 1.0, 1.0, 0.0, 0.1221, 1.0, 1.0, 0.0, 0.1221, 1.0, 1.0, 0.0, 0.1221, 1.0, 1.0, 0.0, 0.1221, 1.0, 1.0, 0.0, 0.1221, 1.0, 1.0, 0.0, 0.1221, 1.0, 1.0, 0.0, 0.1221, 1.0, 1.0, 0.0, 0.1221, 1.0, 1.0, 0.0, 0.1221, 1.0, 1.0, 0.0, 0.1221, 1.0, 1.0, 0.0, 0.1221, 1.0, 1.0, 0.0, 0.1221, 1.0, 1.0, 0.0, 0.1221, 1.0, 1.0, 0.0, 0.1221, 1.0, 1.0, 0.0, 0.1221, 1.0, 1.0, 0.0, 0.1221, 1.0, 1.0, 0.0, 0.1221, 1.0, 1.0, 0.0, 0.1221, 1.0, 1.0, 0.0, 0.1221, 1.0, 1.0, 0.0, 0.1221, 1.0, 1.0, 0.0, 0.1221, 1.0, 1.0, 0.0, 0.1221, 1.0, 1.0, 0.0, 0.1221, 1.0, 1.0, 0.0, 0.1221, 1.0, 1.0, 0.0, 0.1221, 1.0, 1.0, 0.0, 0.1221, 1.0, 1.0, 0.0, 0.1221, 1.0, 1.0, 0.0, 0.1221, 1.0, 1.0, 0.0, 0.1221, 1.0, 1.0, 0.0, 0.1221, 1.0, 1.0, 0.0, 0.1221, 1.0, 1.0, 0.0, 0.1221, 1.0, 1.0, 0.0, 0.1221, 1.0, 1.0, 0.0, 0.1221, 1.0, 1.0, 0.0, 0.1221, 1.0, 1.0, 0.0, 0.1221, 1.0, 1.0, 0.0, 0.1221, 1.0, 1.0, 0.0, 0.1221, 1.0, 1.0, 0.0, 0.1221, 1.0, 1.0, 0.0, 0.1221, 1.0, 1.0, 0.0, 0.1221, 1.0, 1.0, 0.0, 0.1221, 1.0, 1.0, 0.0, 0.1221, 1.0, 1.0, 0.0, 0.1221, 1.0, 1.0, 0.0, 0.1221, 1.0, 1.0, 0.0, 0.1221, 1.0, 1.0, 0.0, 0.1221, 1.0, 1.0, 0.0, 0.1221, 1.0, 1.0, 0.0, 0.1221, 1.0, 1.0, 0.0, 0.1221, 1.0, 1.0, 0.0, 0.1221, 1.0, 1.0, 0.0, 0.1221, 1.0, 1.0, 0.0, 0.1221, 1.0, 1.0, 0.0, 0.1221, 1.0, 1.0, 0.0, 0.1221, 1.0, 1.0, 0.0, 0.1221, 1.0, 1.0, 0.0, 0.1221, 1.0, 1.0, 0.0, 0.1221, 1.0, 1.0, 0.0, 0.1221, 1.0, 1.0, 0.0, 0.1221, 1.0, 1.0, 0.0, 0.1221, 1.0, 1.0, 0.0, 0.1221, 1.0, 1.0, 0.0, 0.1221, 1.0, 1.0, 0.0, 0.1221, 1.0, 1.0, 0.0, 0.1221, 1.0, 1.0, 0.0, 0.1221, 1.0, 1.0, 0.0, 0.1221, 1.0, 1.0, 0.0, 0.1221, 1.0, 1.0, 0.0, 0.1221, 1.0, 1.0, 0.0, 0.1221, 1.0, 1.0, 0.0, 0.1221, 1.0, 1.0, 0.0, 0.1221, 1.0, 1.0, 0.0, 0.1221, 1.0, 1.0, 0.0, 0.1221, 1.0, 1.0, 0.0, 0.1221, 1.0, 1.0, 0.0, 0.1221, 1.0, 1.0, 0.0, 0.1221, 1.0, 1.0, 0.0, 0.1221, 1.0, 1.0, 0.0, 0.1221, 1.0, 1.0, 0.0, 0.1221, 1.0, 1.0, 0.0, 0.1221, 1.0, 1.0, 0.0, 0.1221, 1.0, 1.0, 0.0, 0.1221, 1.0, 1.0, 0.0, 0.1221, 1.0, 1.0, 0.0, 0.1221, 1.0, 1.0, 0.0, 0.1221, 1.0, 1.0, 0.0, 0.1221, 1.0, 1.0, 0.0, 0.1221, 1.0, 1.0, 0.0, 0.1221, 1.0, 1.0, 0.0, 0.1221, 1.0, 1.0, 0.0, 0.1221, 1.0, 1.0, 0.0, 0.1221, 1.0, 1.0, 0.0, 0.1221, 1.0, 1.0, 0.0, 0.1221, 1.0, 1.0, 0.0, 0.1221, 1.0, 1.0, 0.0, 0.1221, 1.0, 1.0, 0.0, 0.1221, 1.0, 1.0, 0.0, 0.1221, 1.0, 1.0, 0.0, 0.1221, 1.0, 1.0, 0.0, 0.1221, 1.0, 1.0, 0.0, 0.1221, 1.0, 1.0, 0.0, 0.1221, 1.0, 1.0, 0.0, 0.1221, 1.0, 1.0, 0.0, 0.1221, 1.0, 1.0, 0.0, 0.1221, 1.0, 1.0, 0.0, 0.1221, 1.0, 1.0, 0.0, 0.1221, 1.0, 1.0, 0.0, 0.1221, 1.0, 1.0, 0.0, 0.1221, 1.0, 1.0, 0.0, 0.1221, 1.0, 1.0, 0.0, 0.1221, 1.0, 1.0, 0.0, 0.1221, 1.0, 1.0, 0.0, 0.1221, 1.0, 1.0, 0.0, 0.1221, 1.0, 1.0, 0.0, 0.1221, 1.0, 1.0, 0.0, 0.1221, 1.0, 1.0, 0.0, 0.1221, 1.0, 1.0, 0.0, 0.1221, 1.0, 1.0, 0.0, 0.1221, 1.0, 1.0, 0.0, 0.1221, 1.0, 1.0, 0.0, 0.1221, 1.0, 1.0, 0.0, 0.1221, 1.0, 1.0, 0.0, 0.1221, 1.0, 1.0, 0.0, 0.1221, 1.0, 1.0, 0.0, 0.1221, 1.0, 1.0, 0.0, 0.1221, 1.0, 1.0, 0.0, 0.1221, 1.0, 1.0, 0.0, 0.1221, 1.0, 1.0, 0.0, 0.1221, 1.0, 1.0, 0.0, 0.1221, 1.0, 1.0, 0.0, 0.1221, 1.0, 1.0, 0.0, 0.1221, 1.0, 1.0, 0.0, 0.1221, 1.0, 1.0, 0.0, 0.1221, 1.0, 1.0, 0.0, 0.1221, 1.0, 1.0, 0.0, 0.1221, 1.0, 1.0, 0.0, 0.1221, 1.0, 1.0, 0.0, 0.1221, 1.0, 1.0, 0.0, 0.1221, 1.0, 1.0, 0.0, 0.1221, 1.0, 1.0, 0.0, 0.1221, 1.0, 1.0, 0.0, 0.1221, 1.0, 1.0, 0.0, 0.1221, 1.0, 1.0, 0.0, 0.1221, 1.0, 1.0, 0.0, 0.1221, 1.0, 1.0, 0.0, 0.1221, 1.0, 1.0, 0.0, 0.1221, 1.0, 1.0, 0.0, 0.1221, 1.0, 1.0, 0.0, 0.1221, 1.0, 1.0, 0.0, 0.1221, 1.0, 1.0, 0.0, 0.1221, 1.0, 1.0, 0.0, 0.1221, 1.0, 1.0, 0.0, 0.1221, 1.0, 1.0, 0.0, 0.1221, 1.0, 1.0, 0.0, 0.1221, 1.0, 1.0, 0.0, 0.1221, 1.0, 1.0, 0.0, 0.1221, 1.0, 1.0, 0.0, 0.1221, 1.0, 1.0, 0.0, 0.1221, 1.0, 1.0, 0.0, 0.1221, 1.0, 1.0, 0.0, 0.1221, 1.0, 1.0, 0.0, 0.1221, 1.0, 1.0, 0.0, 0.1221, 1.0, 1.0, 0.0, 0.1221, 1.0, 1.0, 0.0, 0.1221, 1.0, 1.0, 0.0, 0.1221, 1.0, 1.0, 0.0, 0.1221, 1.0, 1.0, 0.0, 0.1221, 1.0, 1.0, 0.0, 0.1221, 1.0, 1.0, 0.0, 0.1221, 1.0, 1.0, 0.0, 0.1221, 1.0, 1.0, 0.0, 0.1221, 1.0, 1.0, 0.0, 0.1221, 1.0, 1.0, 0.0, 0.1221, 1.0, 1.0, 0.0, 0.1221, 1.0, 1.0, 0.0, 0.1221, 1.0, 1.0, 0.0, 0.1221, 1.0, 1.0, 0.0, 0.1221, 1.0, 1.0, 0.0, 0.1221, 1.0, 1.0, 0.0, 0.1221, 1.0, 1.0, 0.0, 0.1221, 1.0, 1.0, 0.0, 0.1221, 1.0, 1.0, 0.0, 0.1221, 1.0, 1.0, 0.0, 0.1221, 1.0, 1.0, 0.0, 0.1221, 1.0, 1.0, 0.0, 0.1221, 1.0, 1.0, 0.0, 0.1221, 1.0, 1.0, 0.0, 0.1221, 1.0, 1.0, 0.0, 0.1221, 1.0, 1.0, 0.0, 0.1221, 1.0, 1.0, 0.0, 0.1221, 1.0, 1.0, 0.0, 0.1221, 1.0, 1.0, 0.0, 0.1221, 1.0, 1.0, 0.0, 0.1221, 1.0, 1.0, 0.0, 0.1221, 1.0, 1.0, 0.0, 0.1221, 1.0, 1.0, 0.0, 0.1221, 1.0, 1.0, 0.0, 0.1221, 1.0, 1.0, 0.0, 0.1221, 1.0, 1.0, 0.0, 0.1221, 1.0, 1.0, 0.0, 0.1221, 1.0, 1.0, 0.0, 0.1221, 1.0, 1.0, 0.0, 0.1221, 1.0, 1.0, 0.0, 0.1221, 1.0, 1.0, 0.0, 0.1221, 1.0, 1.0, 0.0, 0.1221, 1.0, 1.0, 0.0, 0.1221, 1.0, 1.0, 0.0, 0.1221, 1.0, 1.0, 0.0, 0.1221, 1.0, 1.0, 0.0, 0.1221, 1.0, 1.0, 0.0, 0.1221, 1.0, 1.0, 0.0, 0.1221, 1.0, 1.0, 0.0, 0.1221, 1.0, 1.0, 0.0, 0.1221, 1.0, 1.0, 0.0, 0.1221, 1.0, 1.0, 0.0, 0.1221, 1.0, 1.0, 0.0, 0.1221, 1.0, 1.0, 0.0, 0.1221, 1.0, 1.0, 0.0, 0.1221, 1.0, 1.0, 0.0, 0.1221, 1.0, 1.0, 0.0, 0.1221, 1.0, 1.0, 0.0, 0.1221, 1.0, 1.0, 0.0, 0.1221, 1.0, 1.0, 0.0, 0.1221, 1.0, 1.0, 0.0, 0.1221, 1.0, 1.0, 0.0, 0.1221, 1.0, 1.0, 0.0, 0.1221, 1.0, 1.0, 0.0, 0.1221, 1.0, 1.0, 0.0, 0.1221, 1.0, 1.0, 0.0, 0.1221, 1.0, 1.0, 0.0, 0.1221, 1.0, 1.0, 0.0, 0.1221, 1.0, 1.0, 0.0, 0.1221, 1.0, 1.0, 0.0, 0.1221, 1.0, 1.0, 0.0, 0.1221, 1.0, 1.0, 0.0, 0.1221, 1.0, 1.0, 0.0, 0.1221, 1.0, 1.0, 0.0, 0.1221, 1.0, 1.0, 0.0, 0.1221, 1.0, 1.0, 0.0, 0.1221, 1.0, 1.0, 0.0, 0.1221, 1.0, 1.0, 0.0, 0.1221, 1.0, 1.0, 0.0, 0.1221, 1.0, 1.0, 0.0, 0.1221, 1.0, 1.0, 0.0, 0.1221, 1.0, 1.0, 0.0, 0.1221, 1.0, 1.0, 0.0, 0.1221, 1.0, 1.0, 0.0, 0.1221, 1.0, 1.0, 0.0, 0.1221, 1.0, 1.0, 0.0, 0.1221, 1.0, 1.0, 0.0, 0.1221, 1.0, 1.0, 0.0, 0.1221, 1.0, 1.0, 0.0, 0.1221, 1.0, 1.0, 0.0, 0.1221, 1.0, 1.0, 0.0, 0.1221, 1.0, 1.0, 0.0, 0.1221, 1.0, 1.0, 0.0, 0.1221, 1.0, 1.0, 0.0, 0.1221, 1.0, 1.0, 0.0, 0.1221, 1.0, 1.0, 0.0, 0.1221, 1.0, 1.0, 0.0, 0.1221, 1.0, 1.0, 0.0, 0.1221, 1.0, 1.0, 0.0, 0.1221, 1.0, 1.0, 0.0, 0.1221, 1.0, 1.0])
me_sphere.materials.append(mat_emboltorio)
me_sphere.materials.append(mat_alas)
me_sphere.materials.append(mat_estrella)
me_sphere.use_remesh_fix_poles = True
me_sphere.use_remesh_preserve_attributes = False
me_sphere.use_mirror_vertex_groups = False
me_sphere.use_paint_bone_selection = False
me_sphere.use_paint_mask_vertex = True
me_sphere.update()
me_cone = bpy.data.meshes.new('Cone')
me_cone.from_pydata([(3.831e-08, -1.612, 0.01299), (0.1091, -1.617, 0.04109), (0.1937, -1.657, 0.195), (0.3133, -1.656, 0.2575), (0.3331, -1.657, 0.5257), (0.2567, -1.589, 0.7614), (0.2475, -1.582, 0.8416), (0.2342, -1.615, 1.037), (0.2119, -1.663, 1.191), (0.113, -1.675, 1.327), (-6.746e-08, -1.636, 1.353), (-0.113, -1.675, 1.327), (-0.2119, -1.663, 1.191), (-0.2342, -1.615, 1.037), (6.829e-08, -0.8503, 0.5043), (-0.2475, -1.582, 0.8416), (-0.2567, -1.589, 0.7614), (-0.3331, -1.657, 0.5257), (-0.3133, -1.656, 0.2575), (-0.1937, -1.657, 0.195), (-0.1091, -1.617, 0.04109), (0.02053, -0.8503, 0.5125), (0.03906, -0.8503, 0.5362), (0.05376, -0.8503, 0.5732), (0.0632, -0.8503, 0.6197), (0.06656, -0.852, 0.6671), (0.06361, -0.8561, 0.7086), (0.05437, -0.8581, 0.7482), (0.03948, -0.8573, 0.7862), (0.02073, -0.856, 0.8138), (4.71e-08, -0.8553, 0.8237), (-0.02073, -0.856, 0.8138), (-0.03948, -0.8573, 0.7862), (-0.05437, -0.8581, 0.7482), (-0.06361, -0.8561, 0.7086), (-0.06656, -0.852, 0.6671), (-0.0632, -0.8503, 0.6197), (-0.05376, -0.8503, 0.5732), (-0.03906, -0.8503, 0.5362), (-0.02053, -0.8503, 0.5125), (3.843e-08, -1.626, 0.07973), (0.09237, -1.641, 0.1165), (0.1759, -1.669, 0.253), (0.2494, -1.681, 0.3085), (0.2974, -1.655, 0.5529), (0.2162, -1.589, 0.7548), (0.2089, -1.583, 0.8247), (0.1783, -1.66, 0.9589), (0.1682, -1.646, 1.139), (0.09694, -1.702, 1.244), (-3.903e-08, -1.678, 1.272), (-0.09694, -1.702, 1.244), (-0.1682, -1.646, 1.139), (-0.1783, -1.66, 0.9589), (-0.2089, -1.583, 0.8247), (-0.2162, -1.589, 0.7548), (-0.2974, -1.655, 0.5529), (-0.2494, -1.681, 0.3085), (-0.1759, -1.669, 0.253), (-0.09237, -1.641, 0.1165), (4.5e-08, -0.8982, 0.5514), (0.01958, -0.8982, 0.5573), (0.03725, -0.8982, 0.5743), (0.05127, -0.8982, 0.6009), (0.0603, -0.8987, 0.633), (0.06334, -0.9017, 0.6631), (0.06034, -0.906, 0.6894), (0.05164, -0.9096, 0.712), (0.03777, -0.9111, 0.7326), (0.01994, -0.9111, 0.7485), (2.462e-08, -0.9108, 0.7547), (-0.01994, -0.9111, 0.7485), (-0.03777, -0.9111, 0.7326), (-0.05164, -0.9096, 0.712), (-0.06034, -0.906, 0.6894), (-0.06334, -0.9017, 0.6631), (-0.0603, -0.8987, 0.633), (-0.05127, -0.8982, 0.6009), (-0.03725, -0.8982, 0.5743), (-0.01958, -0.8982, 0.5573), (3.831e-08, -1.612, 0.01299), (0.1091, -1.617, 0.04109), (0.1937, -1.657, 0.195), (0.3133, -1.656, 0.2575), (0.3331, -1.657, 0.5257), (0.2567, -1.589, 0.7614), (0.2475, -1.582, 0.8416), (0.2342, -1.615, 1.037), (0.2119, -1.663, 1.191), (0.113, -1.675, 1.327), (-6.746e-08, -1.636, 1.353), (-0.113, -1.675, 1.327), (-0.2119, -1.663, 1.191), (-0.2342, -1.615, 1.037), (6.829e-08, -0.8503, 0.5043), (-0.2475, -1.582, 0.8416), (-0.2567, -1.589, 0.7614), (-0.3331, -1.657, 0.5257), (-0.3133, -1.656, 0.2575), (-0.1937, -1.657, 0.195), (-0.1091, -1.617, 0.04109), (0.02053, -0.8503, 0.5125), (0.03906, -0.8503, 0.5362), (0.05376, -0.8503, 0.5732), (0.0632, -0.8503, 0.6197), (0.06656, -0.852, 0.6671), (0.06361, -0.8561, 0.7086), (0.05437, -0.8581, 0.7482), (0.03948, -0.8573, 0.7862), (0.02073, -0.856, 0.8138), (4.71e-08, -0.8553, 0.8237), (-0.02073, -0.856, 0.8138), (-0.03948, -0.8573, 0.7862), (-0.05437, -0.8581, 0.7482), (-0.06361, -0.8561, 0.7086), (-0.06656, -0.852, 0.6671), (-0.0632, -0.8503, 0.6197), (-0.05376, -0.8503, 0.5732), (-0.03906, -0.8503, 0.5362), (-0.02053, -0.8503, 0.5125), (3.843e-08, -1.626, 0.07973), (0.09237, -1.641, 0.1165), (0.1759, -1.669, 0.253), (0.2494, -1.681, 0.3085), (0.2974, -1.655, 0.5529), (0.2162, -1.589, 0.7548), (0.2089, -1.583, 0.8247), (0.1783, -1.66, 0.9589), (0.1682, -1.646, 1.139), (0.09694, -1.702, 1.244), (-3.903e-08, -1.678, 1.272), (-0.09694, -1.702, 1.244), (-0.1682, -1.646, 1.139), (-0.1783, -1.66, 0.9589), (-0.2089, -1.583, 0.8247), (-0.2162, -1.589, 0.7548), (-0.2974, -1.655, 0.5529), (-0.2494, -1.681, 0.3085), (-0.1759, -1.669, 0.253), (-0.09237, -1.641, 0.1165), (4.5e-08, -0.8982, 0.5514), (0.01958, -0.8982, 0.5573), (0.03725, -0.8982, 0.5743), (0.05127, -0.8982, 0.6009), (0.0603, -0.8987, 0.633), (0.06334, -0.9017, 0.6631), (0.06034, -0.906, 0.6894), (0.05164, -0.9096, 0.712), (0.03777, -0.9111, 0.7326), (0.01994, -0.9111, 0.7485), (2.462e-08, -0.9108, 0.7547), (-0.01994, -0.9111, 0.7485), (-0.03777, -0.9111, 0.7326), (-0.05164, -0.9096, 0.712), (-0.06034, -0.906, 0.6894), (-0.06334, -0.9017, 0.6631), (-0.0603, -0.8987, 0.633), (-0.05127, -0.8982, 0.6009), (-0.03725, -0.8982, 0.5743), (-0.01958, -0.8982, 0.5573)], [], [(15, 16, 35, 34), (11, 12, 32, 31), (19, 20, 39, 38), (4, 5, 25, 24), (20, 0, 14, 39), (8, 9, 29, 28), (16, 17, 36, 35), (12, 13, 33, 32), (1, 2, 22, 21), (5, 6, 26, 25), (9, 10, 30, 29), (17, 18, 37, 36), (2, 3, 23, 22), (6, 7, 27, 26), (13, 15, 34, 33), (10, 11, 31, 30), (18, 19, 38, 37), (3, 4, 24, 23), (0, 1, 21, 14), (7, 8, 28, 27), (1, 0, 40, 41), (8, 7, 47, 48), (16, 15, 54, 55), (12, 11, 51, 52), (20, 19, 58, 59), (5, 4, 44, 45), (0, 20, 59, 40), (9, 8, 48, 49), (17, 16, 55, 56), (13, 12, 52, 53), (2, 1, 41, 42), (6, 5, 45, 46), (10, 9, 49, 50), (18, 17, 56, 57), (3, 2, 42, 43), (7, 6, 46, 47), (15, 13, 53, 54), (11, 10, 50, 51), (19, 18, 57, 58), (4, 3, 43, 44), (55, 54, 74, 75), (48, 47, 67, 68), (41, 40, 60, 61), (56, 55, 75, 76), (49, 48, 68, 69), (42, 41, 61, 62), (57, 56, 76, 77), (50, 49, 69, 70), (43, 42, 62, 63), (58, 57, 77, 78), (51, 50, 70, 71), (44, 43, 63, 64), (59, 58, 78, 79), (52, 51, 71, 72), (45, 44, 64, 65), (40, 59, 79, 60), (53, 52, 72, 73), (46, 45, 65, 66), (54, 53, 73, 74), (47, 46, 66, 67), (95, 114, 115, 96), (91, 111, 112, 92), (99, 118, 119, 100), (84, 104, 105, 85), (100, 119, 94, 80), (88, 108, 109, 89), (96, 115, 116, 97), (92, 112, 113, 93), (81, 101, 102, 82), (85, 105, 106, 86), (89, 109, 110, 90), (97, 116, 117, 98), (82, 102, 103, 83), (86, 106, 107, 87), (93, 113, 114, 95), (90, 110, 111, 91), (98, 117, 118, 99), (83, 103, 104, 84), (80, 94, 101, 81), (87, 107, 108, 88), (81, 121, 120, 80), (88, 128, 127, 87), (96, 135, 134, 95), (92, 132, 131, 91), (100, 139, 138, 99), (85, 125, 124, 84), (80, 120, 139, 100), (89, 129, 128, 88), (97, 136, 135, 96), (93, 133, 132, 92), (82, 122, 121, 81), (86, 126, 125, 85), (90, 130, 129, 89), (98, 137, 136, 97), (83, 123, 122, 82), (87, 127, 126, 86), (95, 134, 133, 93), (91, 131, 130, 90), (99, 138, 137, 98), (84, 124, 123, 83), (135, 155, 154, 134), (128, 148, 147, 127), (121, 141, 140, 120), (136, 156, 155, 135), (129, 149, 148, 128), (122, 142, 141, 121), (137, 157, 156, 136), (130, 150, 149, 129), (123, 143, 142, 122), (138, 158, 157, 137), (131, 151, 150, 130), (124, 144, 143, 123), (139, 159, 158, 138), (132, 152, 151, 131), (125, 145, 144, 124), (120, 140, 159, 139), (133, 153, 152, 132), (126, 146, 145, 125), (134, 154, 153, 133), (127, 147, 146, 126), (31, 111, 110, 30), (72, 152, 153, 73), (73, 153, 154, 74), (37, 117, 116, 36), (60, 140, 141, 61), (23, 103, 102, 22), (30, 110, 109, 29), (74, 154, 155, 75), (61, 141, 142, 62), (75, 155, 156, 76), (36, 116, 115, 35), (62, 142, 143, 63), (22, 102, 101, 21), (29, 109, 108, 28), (76, 156, 157, 77), (63, 143, 144, 64), (77, 157, 158, 78), (35, 115, 114, 34), (64, 144, 145, 65), (21, 101, 94, 14), (28, 108, 107, 27), (78, 158, 159, 79), (65, 145, 146, 66), (79, 159, 140, 60), (34, 114, 113, 33), (66, 146, 147, 67), (27, 107, 106, 26), (67, 147, 148, 68), (26, 106, 105, 25), (33, 113, 112, 32), (68, 148, 149, 69), (14, 94, 119, 39), (69, 149, 150, 70), (39, 119, 118, 38), (25, 105, 104, 24), (32, 112, 111, 31), (70, 150, 151, 71), (71, 151, 152, 72), (38, 118, 117, 37), (24, 104, 103, 23)])
me_cone.polygons.foreach_set('use_smooth', [True] * 160)
_uv = me_cone.uv_layers.new(name='UVMap')
_uv.uv.foreach_set('vector', [0.0, 0.0, 0.0, 0.0, 0.0, 0.0, 0.0, 0.0, 0.0, 0.0, 0.0, 0.0, 0.0, 0.0, 0.0, 0.0, 0.0, 0.0, 0.0, 0.0, 0.0, 0.0, 0.0, 0.0, 0.0, 0.0, 0.0, 0.0, 0.0, 0.0, 0.0, 0.0, 0.0, 0.0, 0.0, 0.0, 0.0, 0.0, 0.0, 0.0, 0.0, 0.0, 0.0, 0.0, 0.0, 0.0, 0.0, 0.0, 0.0, 0.0, 0.0, 0.0, 0.0, 0.0, 0.0, 0.0, 0.0, 0.0, 0.0, 0.0, 0.0, 0.0, 0.0, 0.0, 0.0, 0.0, 0.0, 0.0, 0.0, 0.0, 0.0, 0.0, 0.0, 0.0, 0.0, 0.0, 0.0, 0.0, 0.0, 0.0, 0.0, 0.0, 0.0, 0.0, 0.0, 0.0, 0.0, 0.0, 0.0, 0.0, 0.0, 0.0, 0.0, 0.0, 0.0, 0.0, 0.0, 0.0, 0.0, 0.0, 0.0, 0.0, 0.0, 0.0, 0.0, 0.0, 0.0, 0.0, 0.0, 0.0, 0.0, 0.0, 0.0, 0.0, 0.0, 0.0, 0.0, 0.0, 0.0, 0.0, 0.0, 0.0, 0.0, 0.0, 0.0, 0.0, 0.0, 0.0, 0.0, 0.0, 0.0, 0.0, 0.0, 0.0, 0.0, 0.0, 0.0, 0.0, 0.0, 0.0, 0.0, 0.0, 0.0, 0.0, 0.0, 0.0, 0.0, 0.0, 0.0, 0.0, 0.0, 0.0, 0.0, 0.0, 0.0, 0.0, 0.0, 0.0, 0.0, 0.0, 0.0, 0.0, 0.0, 0.0, 0.0, 0.0, 0.0, 0.0, 0.0, 0.0, 0.0, 0.0, 0.0, 0.0, 0.0, 0.0, 0.0, 0.0, 0.0, 0.0, 0.0, 0.0, 0.0, 0.0, 0.0, 0.0, 0.0, 0.0, 0.0, 0.0, 0.0, 0.0, 0.0, 0.0, 0.0, 0.0, 0.0, 0.0, 0.0, 0.0, 0.0, 0.0, 0.0, 0.0, 0.0, 0.0, 0.0, 0.0, 0.0, 0.0, 0.0, 0.0, 0.0, 0.0, 0.0, 0.0, 0.0, 0.0, 0.0, 0.0, 0.0, 0.0, 0.0, 0.0, 0.0, 0.0, 0.0, 0.0, 0.0, 0.0, 0.0, 0.0, 0.0, 0.0, 0.0, 0.0, 0.0, 0.0, 0.0, 0.0, 0.0, 0.0, 0.0, 0.0, 0.0, 0.0, 0.0, 0.0, 0.0, 0.0, 0.0, 0.0, 0.0, 0.0, 0.0, 0.0, 0.0, 0.0, 0.0, 0.0, 0.0, 0.0, 0.0, 0.0, 0.0, 0.0, 0.0, 0.0, 0.0, 0.0, 0.0, 0.0, 0.0, 0.0, 0.0, 0.0, 0.0, 0.0, 0.0, 0.0, 0.0, 0.0, 0.0, 0.0, 0.0, 0.0, 0.0, 0.0, 0.0, 0.0, 0.0, 0.0, 0.0, 0.0, 0.0, 0.0, 0.0, 0.0, 0.0, 0.0, 0.0, 0.0, 0.0, 0.0, 0.0, 0.0, 0.0, 0.0, 0.0, 0.0, 0.0, 0.0, 0.0, 0.0, 0.0, 0.0, 0.0, 0.0, 0.0, 0.0, 0.0, 0.0, 0.0, 0.0, 0.0, 0.0, 0.0, 0.0, 0.0, 0.0, 0.0, 0.0, 0.0, 0.0, 0.0, 0.0, 0.0, 0.0, 0.0, 0.0, 0.0, 0.0, 0.0, 0.0, 0.0, 0.0, 0.0, 0.0, 0.0, 0.0, 0.0, 0.0, 0.0, 0.0, 0.0, 0.0, 0.0, 0.0, 0.0, 0.0, 0.0, 0.0, 0.0, 0.0, 0.0, 0.0, 0.0, 0.0, 0.0, 0.0, 0.0, 0.0, 0.0, 0.0, 0.0, 0.0, 0.0, 0.0, 0.0, 0.0, 0.0, 0.0, 0.0, 0.0, 0.0, 0.0, 0.0, 0.0, 0.0, 0.0, 0.0, 0.0, 0.0, 0.0, 0.0, 0.0, 0.0, 0.0, 0.0, 0.0, 0.0, 0.0, 0.0, 0.0, 0.0, 0.0, 0.0, 0.0, 0.0, 0.0, 0.0, 0.0, 0.0, 0.0, 0.0, 0.0, 0.0, 0.0, 0.0, 0.0, 0.0, 0.0, 0.0, 0.0, 0.0, 0.0, 0.0, 0.0, 0.0, 0.0, 0.0, 0.0, 0.0, 0.0, 0.0, 0.0, 0.0, 0.0, 0.0, 0.0, 0.0, 0.0, 0.0, 0.0, 0.0, 0.0, 0.0, 0.0, 0.0, 0.0, 0.0, 0.0, 0.0, 0.0, 0.0, 0.0, 0.0, 0.0, 0.0, 0.0, 0.0, 0.0, 0.0, 0.0, 0.0, 0.0, 0.0, 0.0, 0.0, 0.0, 0.0, 0.0, 0.0, 0.0, 0.0, 0.0, 0.0, 0.0, 0.0, 0.0, 0.0, 0.0, 0.0, 0.0, 0.0, 0.0, 0.0, 0.0, 0.0, 0.0, 0.0, 0.0, 0.0, 0.0, 0.0, 0.0, 0.0, 0.0, 0.0, 0.0, 0.0, 0.0, 0.0, 0.0, 0.0, 0.0, 0.0, 0.0, 0.0, 0.0, 0.0, 0.0, 0.0, 0.0, 0.0, 0.0, 0.0, 0.0, 0.0, 0.0, 0.0, 0.0, 0.0, 0.0, 0.0, 0.0, 0.0, 0.0, 0.0, 0.0, 0.0, 0.0, 0.0, 0.0, 0.0, 0.0, 0.0, 0.0, 0.0, 0.0, 0.0, 0.0, 0.0, 0.0, 0.0, 0.0, 0.0, 0.0, 0.0, 0.0, 0.0, 0.0, 0.0, 0.0, 0.0, 0.0, 0.0, 0.0, 0.0, 0.0, 0.0, 0.0, 0.0, 0.0, 0.0, 0.0, 0.0, 0.0, 0.0, 0.0, 0.0, 0.0, 0.0, 0.0, 0.0, 0.0, 0.0, 0.0, 0.0, 0.0, 0.0, 0.0, 0.0, 0.0, 0.0, 0.0, 0.0, 0.0, 0.0, 0.0, 0.0, 0.0, 0.0, 0.0, 0.0, 0.0, 0.0, 0.0, 0.0, 0.0, 0.0, 0.0, 0.0, 0.0, 0.0, 0.0, 0.0, 0.0, 0.0, 0.0, 0.0, 0.0, 0.0, 0.0, 0.0, 0.0, 0.0, 0.0, 0.0, 0.0, 0.0, 0.0, 0.0, 0.0, 0.0, 0.0, 0.0, 0.0, 0.0, 0.0, 0.0, 0.0, 0.0, 0.0, 0.0, 0.0, 0.0, 0.0, 0.0, 0.0, 0.0, 0.0, 0.0, 0.0, 0.0, 0.0, 0.0, 0.0, 0.0, 0.0, 0.0, 0.0, 0.0, 0.0, 0.0, 0.0, 0.0, 0.0, 0.0, 0.0, 0.0, 0.0, 0.0, 0.0, 0.0, 0.0, 0.0, 0.0, 0.0, 0.0, 0.0, 0.0, 0.0, 0.0, 0.0, 0.0, 0.0, 0.0, 0.0, 0.0, 0.0, 0.0, 0.0, 0.0, 0.0, 0.0, 0.0, 0.0, 0.0, 0.0, 0.0, 0.0, 0.0, 0.0, 0.0, 0.0, 0.0, 0.0, 0.0, 0.0, 0.0, 0.0, 0.0, 0.0, 0.0, 0.0, 0.0, 0.0, 0.0, 0.0, 0.0, 0.0, 0.0, 0.0, 0.0, 0.0, 0.0, 0.0, 0.0, 0.0, 0.0, 0.0, 0.0, 0.0, 0.0, 0.0, 0.0, 0.0, 0.0, 0.0, 0.0, 0.0, 0.0, 0.0, 0.0, 0.0, 0.0, 0.0, 0.0, 0.0, 0.0, 0.0, 0.0, 0.0, 0.0, 0.0, 0.0, 0.0, 0.0, 0.0, 0.0, 0.0, 0.0, 0.0, 0.0, 0.0, 0.0, 0.0, 0.0, 0.0, 0.0, 0.0, 0.0, 0.0, 0.0, 0.0, 0.0, 0.0, 0.0, 0.0, 0.0, 0.0, 0.0, 0.0, 0.0, 0.0, 0.0, 0.0, 0.0, 0.0, 0.0, 0.0, 0.0, 0.0, 0.0, 0.0, 0.0, 0.0, 0.0, 0.0, 0.0, 0.0, 0.0, 0.0, 0.0, 0.0, 0.0, 0.0, 0.0, 0.0, 0.0, 0.0, 0.0, 0.0, 0.0, 0.0, 0.0, 0.0, 0.0, 0.0, 0.0, 0.0, 0.0, 0.0, 0.0, 0.0, 0.0, 0.0, 0.0, 0.0, 0.0, 0.0, 0.0, 0.0, 0.0, 0.0, 0.0, 0.0, 0.0, 0.0, 0.0, 0.0, 0.0, 0.0, 0.0, 0.0, 0.0, 0.0, 0.0, 0.0, 0.0, 0.0, 0.0, 0.0, 0.0, 0.0, 0.0, 0.0, 0.0, 0.0, 0.0, 0.0, 0.0, 0.0, 0.0, 0.0, 0.0, 0.0, 0.0, 0.0, 0.0, 0.0, 0.0, 0.0, 0.0, 0.0, 0.0, 0.0, 0.0, 0.0, 0.0, 0.0, 0.0, 0.0, 0.0, 0.0, 0.0, 0.0, 0.0, 0.0, 0.0, 0.0, 0.0, 0.0, 0.0, 0.0, 0.0, 0.0, 0.0, 0.0, 0.0, 0.0, 0.0, 0.0, 0.0, 0.0, 0.0, 0.0, 0.0, 0.0, 0.0, 0.0, 0.0, 0.0, 0.0, 0.0, 0.0, 0.0, 0.0, 0.0, 0.0, 0.0, 0.0, 0.0, 0.0, 0.0, 0.0, 0.0, 0.0, 0.0, 0.0, 0.0, 0.0, 0.0, 0.0, 0.0, 0.0, 0.0, 0.0, 0.0, 0.0, 0.0, 0.0, 0.0, 0.0, 0.0, 0.0, 0.0, 0.0, 0.0, 0.0, 0.0, 0.0, 0.0, 0.0, 0.0, 0.0, 0.0, 0.0, 0.0, 0.0, 0.0, 0.0, 0.0, 0.0, 0.0, 0.0, 0.0, 0.0, 0.0, 0.0, 0.0, 0.0, 0.0, 0.0, 0.0, 0.0, 0.0, 0.0, 0.0, 0.0, 0.0, 0.0, 0.0, 0.0, 0.0, 0.0, 0.0, 0.0, 0.0, 0.0, 0.0, 0.0, 0.0, 0.0, 0.0, 0.0, 0.0, 0.0, 0.0, 0.0, 0.0, 0.0, 0.0, 0.0, 0.0, 0.0, 0.0, 0.0, 0.0, 0.0, 0.0, 0.0, 0.0, 0.0, 0.0, 0.0, 0.0, 0.0, 0.0, 0.0, 0.0, 0.0, 0.0, 0.0, 0.0, 0.0, 0.0, 0.0, 0.0, 0.0, 0.0, 0.0, 0.0, 0.0, 0.0, 0.0, 0.0, 0.0, 0.0, 0.0, 0.0, 0.0, 0.0, 0.0, 0.0, 0.0, 0.0, 0.0, 0.0, 0.0, 0.0, 0.0, 0.0, 0.0, 0.0, 0.0, 0.0, 0.0, 0.0, 0.0, 0.0, 0.0, 0.0, 0.0, 0.0, 0.0, 0.0, 0.0, 0.0, 0.0, 0.0, 0.0, 0.0, 0.0, 0.0, 0.0, 0.0, 0.0, 0.0, 0.0, 0.0, 0.0, 0.0, 0.0, 0.0, 0.0, 0.0, 0.0, 0.0, 0.0, 0.0, 0.0, 0.0, 0.0, 0.0, 0.0, 0.0, 0.0, 0.0, 0.0, 0.0, 0.0, 0.0, 0.0, 0.0, 0.0, 0.0, 0.0, 0.0, 0.0, 0.0, 0.0, 0.0, 0.0, 0.0, 0.0, 0.0, 0.0, 0.0, 0.0, 0.0, 0.0, 0.0, 0.0, 0.0, 0.0, 0.0, 0.0, 0.0, 0.0, 0.0, 0.0, 0.0, 0.0, 0.0, 0.0, 0.0, 0.0, 0.0, 0.0, 0.0, 0.0, 0.0, 0.0, 0.0, 0.0, 0.0, 0.0, 0.0, 0.0, 0.0, 0.0, 0.0, 0.0, 0.0, 0.0, 0.0, 0.0, 0.0, 0.0, 0.0, 0.0, 0.0, 0.0, 0.0, 0.0, 0.0, 0.0, 0.0, 0.0, 0.0, 0.0, 0.0, 0.0, 0.0, 0.0, 0.0, 0.0, 0.0, 0.0, 0.0, 0.0, 0.0, 0.0, 0.0, 0.0, 0.0, 0.0, 0.0, 0.0, 0.0, 0.0, 0.0, 0.0, 0.0, 0.0, 0.0, 0.0, 0.0, 0.0, 0.0, 0.0, 0.0, 0.0, 0.0, 0.0, 0.0, 0.0, 0.0, 0.0, 0.0, 0.0, 0.0, 0.0, 0.0, 0.0, 0.0, 0.0, 0.0, 0.0, 0.0, 0.0, 0.0, 0.0, 0.0, 0.0, 0.0, 0.0, 0.0, 0.0, 0.0, 0.0, 0.0, 0.0, 0.0, 0.0, 0.0, 0.0, 0.0, 0.0, 0.0, 0.0, 0.0, 0.0, 0.0, 0.0, 0.0, 0.0, 0.0, 0.0, 0.0, 0.0, 0.0, 0.0, 0.0, 0.0, 0.0, 0.0, 0.0, 0.0, 0.0, 0.0, 0.0, 0.0, 0.0, 0.0, 0.0, 0.0, 0.0, 0.0, 0.0, 0.0, 0.0, 0.0, 0.0, 0.0, 0.0, 0.0, 0.0, 0.0, 0.0, 0.0, 0.0, 0.0, 0.0, 0.0, 0.0, 0.0, 0.0])
me_cone.materials.append(mat_alas)
me_cone.use_remesh_fix_poles = True
me_cone.use_remesh_preserve_attributes = False
me_cone.use_mirror_vertex_groups = False
me_cone.update()

# ---- objects
ob_light = bpy.data.objects.new('Light', light_light)
ob_camera = bpy.data.objects.new('Camera', cam_camera)
ob_sphere = bpy.data.objects.new('Sphere', me_sphere)
ob_cone = bpy.data.objects.new('Cone', me_cone)

# ---- transforms, parenting, visibility, modifiers, constraints
ob_light.location = (4.076, 1.005, 5.904)
ob_light.rotation_euler = (0.6503, 0.05522, 1.866)
ob_light.lock_rotations_4d = False
ob_light.empty_display_type = 'ARROWS'
ob_light.color = (0.0, 0.0, 0.0, 0.0)
ob_light.lineart.crease_threshold = 0.0
ob_camera.location = (7.359, -6.926, 4.958)
ob_camera.rotation_euler = (1.109, 0.0, 0.8149)
ob_camera.lock_rotations_4d = False
ob_camera.empty_display_type = 'ARROWS'
ob_camera.color = (0.0, 0.0, 0.0, 0.0)
ob_camera.display_type = 'WIRE'
ob_camera.lineart.crease_threshold = 0.0
ob_sphere.location = (0.0, 0.0, 0.6681)
ob_sphere.scale = (0.672, 0.672, 0.672)
ob_sphere.lineart.crease_threshold = 0.0
ob_cone.location = (0.0, 0.0, 0.0)
ob_cone.lineart.crease_threshold = 0.0
_m = ob_cone.modifiers.new('Mirror', 'MIRROR')
_m.use_axis = (False, True, False)

# ---- collection membership
col_collection.objects.link(ob_light)
col_collection.objects.link(ob_camera)
col_collection.objects.link(ob_sphere)
col_collection.objects.link(ob_cone)

# ---- scene / render settings (as saved in the file)
scene.camera = ob_camera
scene.frame_start = 1; scene.frame_end = 250; scene.frame_set(1)
scene.render.engine = 'BLENDER_EEVEE_NEXT'
scene.cycles.use_denoising = False
scene.cycles.samples = 128
scene.cycles.sampling_pattern = 'TABULATED_SOBOL'
scene.cycles.use_adaptive_sampling = False
scene.cycles.use_light_tree = False
scene.view_settings.view_transform = 'Filmic'
bpy.context.view_layer.update()

